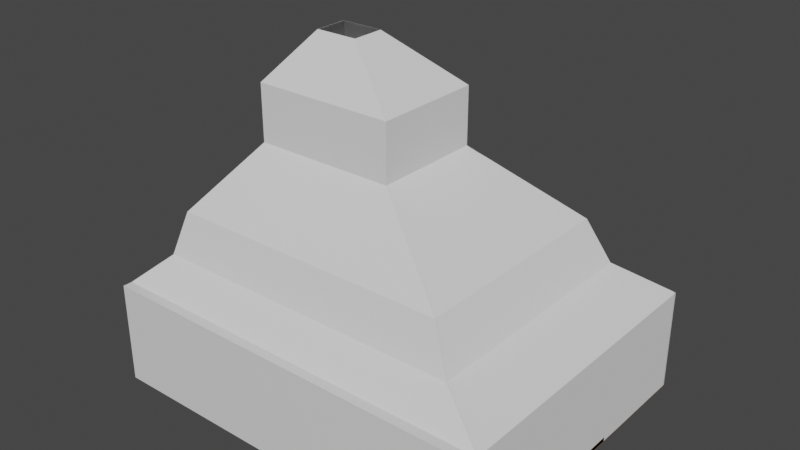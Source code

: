 # Source: church.blend  (saved by Blender 3.4.6; exported with 4.5.12 LTS)
import bpy
from mathutils import Matrix  # noqa: F401  (used for matrix-valued properties, if any)

bpy.ops.wm.read_factory_settings(use_empty=True)
scene = bpy.context.scene
scene.name = 'Scene'

# ---- collections
col_collection = bpy.data.collections.new('Collection'); scene.collection.children.link(col_collection)

# ---- materials (node trees are filled in below, after node groups)
mat_wood = bpy.data.materials.new('Wood')
mat_wood.use_transparent_shadow = False
mat_marbel = bpy.data.materials.new('Marbel')
mat_marbel.use_transparent_shadow = False
mat_glass = bpy.data.materials.new('Glass')
mat_glass.use_transparent_shadow = False

# ---- material node trees
mat_wood.use_nodes = True; mat_wood.node_tree.nodes.clear()
_N = mat_wood.node_tree.nodes; _L = mat_wood.node_tree.links
n0 = _N.new('ShaderNodeBsdfPrincipled'); n0.name = 'Principled BSDF'; n0.location = (10, 300)
n0.distribution = 'GGX'
n0.subsurface_method = 'RANDOM_WALK_SKIN'
n0.inputs[0].default_value = (0.2266, 0.09013, 0.04134, 1.0)
n0.inputs[3].default_value = 1.45
n0.inputs[27].default_value = (0.0, 0.0, 0.0, 1.0)
n0.inputs[28].default_value = 1.0
n1 = _N.new('ShaderNodeOutputMaterial'); n1.name = 'Material Output'; n1.location = (300, 300)
_L.new(n0.outputs[0], n1.inputs[0])
n1.is_active_output = True
mat_marbel.use_nodes = True; mat_marbel.node_tree.nodes.clear()
_N = mat_marbel.node_tree.nodes; _L = mat_marbel.node_tree.links
n0 = _N.new('ShaderNodeBsdfPrincipled'); n0.name = 'Principled BSDF'; n0.location = (10, 300)
n0.distribution = 'GGX'
n0.subsurface_method = 'RANDOM_WALK_SKIN'
n0.inputs[3].default_value = 1.45
n0.inputs[27].default_value = (0.0, 0.0, 0.0, 1.0)
n0.inputs[28].default_value = 1.0
n1 = _N.new('ShaderNodeOutputMaterial'); n1.name = 'Material Output'; n1.location = (300, 300)
_L.new(n0.outputs[0], n1.inputs[0])
n1.is_active_output = True
mat_glass.use_nodes = True; mat_glass.node_tree.nodes.clear()
_N = mat_glass.node_tree.nodes; _L = mat_glass.node_tree.links
n0 = _N.new('ShaderNodeOutputMaterial'); n0.name = 'Material Output'; n0.location = (300, 300)
n1 = _N.new('ShaderNodeBsdfTranslucent'); n1.name = 'Translucent BSDF'; n1.location = (10, 300)
n1.inputs[0].default_value = (0.1112, 0.6135, 1.0, 1.0)
_L.new(n1.outputs[0], n0.inputs[0])
n0.is_active_output = True

# ---- world
world_world = bpy.data.worlds.new('World'); scene.world = world_world
world_world.use_nodes = True; world_world.node_tree.nodes.clear()
_N = world_world.node_tree.nodes; _L = world_world.node_tree.links
n0 = _N.new('ShaderNodeOutputWorld'); n0.name = 'World Output'; n0.location = (300, 300)
n1 = _N.new('ShaderNodeBackground'); n1.name = 'Background'; n1.location = (10, 300)
n1.inputs[0].default_value = (0.05088, 0.05088, 0.05088, 1.0)
_L.new(n1.outputs[0], n0.inputs[0])
n0.is_active_output = True
world_world.color = (0.05088, 0.05088, 0.05088)
world_world.use_sun_shadow = False
world_world.sun_shadow_jitter_overblur = 0.0

# ---- meshes
me_cube_003 = bpy.data.meshes.new('Cube.003')
me_cube_003.from_pydata([(-1.0, -1.0, -1.0), (-1.0, -1.0, 1.0), (-1.0, 1.0, -1.0), (-1.0, 1.0, 1.0), (1.0, -1.0, -1.0), (1.0, -1.0, 1.0), (1.0, 1.0, -1.0), (1.0, 1.0, 1.0), (0.9333, 1.0, -1.0), (0.7111, 1.0, -1.0), (0.4889, 1.0, -1.0), (0.2667, 1.0, -1.0), (0.04444, 1.0, -1.0), (-0.1778, 1.0, -1.0), (-0.4, 1.0, -1.0), (-0.6222, 1.0, -1.0), (-0.6222, 1.0, 1.0), (-0.4, 1.0, 1.0), (-0.1778, 1.0, 1.0), (0.04444, 1.0, 1.0), (0.2667, 1.0, 1.0), (0.4889, 1.0, 1.0), (0.7111, 1.0, 1.0), (0.9333, 1.0, 1.0), (-0.6222, -1.0, -1.0), (-0.4, -1.0, -1.0), (-0.1778, -1.0, -1.0), (0.04444, -1.0, -1.0), (0.2667, -1.0, -1.0), (0.4889, -1.0, -1.0), (0.7111, -1.0, -1.0), (0.9333, -1.0, -1.0), (0.9333, -1.0, 1.0), (0.7111, -1.0, 1.0), (0.4889, -1.0, 1.0), (0.2667, -1.0, 1.0), (0.04444, -1.0, 1.0), (-0.1778, -1.0, 1.0), (-0.4, -1.0, 1.0), (-0.6222, -1.0, 1.0), (-1.0, 0.8182, -1.0), (-1.0, 0.6364, -1.0), (-1.0, 0.4545, -1.0), (-1.0, 0.2727, -1.0), (-1.0, 0.09091, -1.0), (-1.0, -0.09091, -1.0), (-1.0, -0.2727, -1.0), (-1.0, -0.4545, -1.0), (-1.0, -0.6364, -1.0), (-1.0, -0.8182, -1.0), (-1.0, -0.8182, 1.0), (-1.0, -0.6364, 1.0), (-1.0, -0.4545, 1.0), (-1.0, -0.2727, 1.0), (-1.0, -0.09091, 1.0), (-1.0, 0.09091, 1.0), (-1.0, 0.2727, 1.0), (-1.0, 0.4545, 1.0), (-1.0, 0.6364, 1.0), (-1.0, 0.8182, 1.0), (1.0, -0.8182, -1.0), (1.0, -0.6364, -1.0), (1.0, -0.4545, -1.0), (1.0, -0.2727, -1.0), (1.0, -0.09091, -1.0), (1.0, 0.09091, -1.0), (1.0, 0.2727, -1.0), (1.0, 0.4545, -1.0), (1.0, 0.6364, -1.0), (1.0, 0.8182, -1.0), (1.0, 0.8182, 1.0), (1.0, 0.6364, 1.0), (1.0, 0.4545, 1.0), (1.0, 0.2727, 1.0), (1.0, 0.09091, 1.0), (1.0, -0.09091, 1.0), (1.0, -0.2727, 1.0), (1.0, -0.4545, 1.0), (1.0, -0.6364, 1.0), (1.0, -0.8182, 1.0), (0.9333, 0.8182, 1.0), (0.9333, 0.6364, 1.0), (0.9333, 0.4545, 1.0), (0.9333, 0.2727, 1.0), (0.7778, 1.0, 1.0), (0.7778, 1.0, -1.0), (0.9333, -0.2727, 1.0), (0.9333, -0.4545, 1.0), (0.9333, -0.6364, 1.0), (0.9333, -0.8182, 1.0), (0.7111, 0.8182, 1.0), (0.7111, 0.6364, 1.0), (0.7111, 0.4545, 1.0), (0.7111, 0.2727, 1.0), (0.7111, 0.09091, 1.0), (0.7111, -0.09091, 1.0), (0.7111, -0.2727, 1.0), (0.7111, -0.4545, 1.0), (0.7111, -0.6364, 1.0), (0.7111, -0.8182, 1.0), (0.4889, 0.8182, 1.0), (0.4889, 0.6364, 1.0), (0.4889, 0.4545, 1.0), (0.4889, 0.2727, 1.0), (0.4889, 0.09091, 1.0), (0.4889, -0.09091, 1.0), (0.4889, -0.2727, 1.0), (0.4889, -0.4545, 1.0), (0.4889, -0.6364, 1.0), (0.4889, -0.8182, 1.0), (0.2667, 0.8182, 1.0), (0.2667, 0.6364, 1.0), (0.2667, 0.4545, 1.0), (0.2667, 0.2727, 1.0), (0.2667, 0.09091, 1.0), (0.2667, -0.09091, 1.0), (0.2667, -0.2727, 1.0), (0.2667, -0.4545, 1.0), (0.2667, -0.6364, 1.0), (0.2667, -0.8182, 1.0), (0.04444, 0.8182, 1.0), (0.04444, 0.6364, 1.0), (0.04444, 0.4545, 1.0), (0.04444, 0.2727, 1.0), (0.04444, 0.09091, 1.0), (0.04444, -0.09091, 1.0), (0.04444, -0.2727, 1.0), (0.04444, -0.4545, 1.0), (0.04444, -0.6364, 1.0), (0.04444, -0.8182, 1.0), (-0.1778, 0.8182, 1.0), (-0.1778, 0.6364, 1.0), (-0.1778, 0.4545, 1.0), (-0.1778, 0.2727, 1.0), (-0.1778, 0.09091, 1.0), (-0.1778, -0.09091, 1.0), (-0.1778, -0.2727, 1.0), (-0.1778, -0.4545, 1.0), (-0.1778, -0.6364, 1.0), (-0.1778, -0.8182, 1.0), (-0.4, 0.8182, 1.0), (-0.4, 0.6364, 1.0), (-0.4, 0.4545, 1.0), (-0.4, 0.2727, 1.0), (-0.4, 0.09091, 1.0), (-0.4, -0.09091, 1.0), (-0.4, -0.2727, 1.0), (-0.4, -0.4545, 1.0), (-0.4, -0.6364, 1.0), (-0.4, -0.8182, 1.0), (-0.6222, 0.8182, 1.0), (-0.6222, 0.6364, 1.0), (-0.6222, 0.4545, 1.0), (-0.6222, 0.2727, 1.0), (-0.6222, 0.09091, 1.0), (-0.6222, -0.09091, 1.0), (-0.6222, -0.2727, 1.0), (-0.6222, -0.4545, 1.0), (-0.6222, -0.6364, 1.0), (-0.6222, -0.8182, 1.0), (-0.6222, 0.8182, -1.0), (-0.6222, 0.6364, -1.0), (-0.6222, 0.4545, -1.0), (-0.6222, 0.2727, -1.0), (-0.6222, 0.09091, -1.0), (-0.6222, -0.09091, -1.0), (-0.6222, -0.2727, -1.0), (-0.6222, -0.4545, -1.0), (-0.6222, -0.6364, -1.0), (-0.6222, -0.8182, -1.0), (-0.4, 0.8182, -1.0), (-0.4, 0.6364, -1.0), (-0.4, 0.4545, -1.0), (-0.4, 0.2727, -1.0), (-0.4, 0.09091, -1.0), (-0.4, -0.09091, -1.0), (-0.4, -0.2727, -1.0), (-0.4, -0.4545, -1.0), (-0.4, -0.6364, -1.0), (-0.4, -0.8182, -1.0), (-0.1778, 0.8182, -1.0), (-0.1778, 0.6364, -1.0), (-0.1778, 0.4545, -1.0), (-0.1778, 0.2727, -1.0), (-0.1778, 0.09091, -1.0), (-0.1778, -0.09091, -1.0), (-0.1778, -0.2727, -1.0), (-0.1778, -0.4545, -1.0), (-0.1778, -0.6364, -1.0), (-0.1778, -0.8182, -1.0), (0.04444, 0.8182, -1.0), (0.04444, 0.6364, -1.0), (0.04444, 0.4545, -1.0), (0.04444, 0.2727, -1.0), (0.04444, 0.09091, -1.0), (0.04444, -0.09091, -1.0), (0.04444, -0.2727, -1.0), (0.04444, -0.4545, -1.0), (0.04444, -0.6364, -1.0), (0.04444, -0.8182, -1.0), (0.2667, 0.8182, -1.0), (0.2667, 0.6364, -1.0), (0.2667, 0.4545, -1.0), (0.2667, 0.2727, -1.0), (0.2667, 0.09091, -1.0), (0.2667, -0.09091, -1.0), (0.2667, -0.2727, -1.0), (0.2667, -0.4545, -1.0), (0.2667, -0.6364, -1.0), (0.2667, -0.8182, -1.0), (0.4889, 0.8182, -1.0), (0.4889, 0.6364, -1.0), (0.4889, 0.4545, -1.0), (0.4889, 0.2727, -1.0), (0.4889, 0.09091, -1.0), (0.4889, -0.09091, -1.0), (0.4889, -0.2727, -1.0), (0.4889, -0.4545, -1.0), (0.4889, -0.6364, -1.0), (0.4889, -0.8182, -1.0), (0.7111, 0.8182, -1.0), (0.7111, 0.6364, -1.0), (0.7111, 0.4545, -1.0), (0.7111, 0.2727, -1.0), (0.7111, 0.09091, -1.0), (0.7111, -0.09091, -1.0), (0.7111, -0.2727, -1.0), (0.7111, -0.4545, -1.0), (0.7111, -0.6364, -1.0), (0.7111, -0.8182, -1.0), (0.9333, 0.8182, -1.0), (0.9333, 0.6364, -1.0), (0.9333, 0.4545, -1.0), (0.9333, 0.2727, -1.0), (0.9333, 0.09091, -1.0), (0.9333, -0.09091, -1.0), (0.9333, -0.2727, -1.0), (0.9333, -0.4545, -1.0), (0.9333, -0.6364, -1.0), (0.9333, -0.8182, -1.0), (1.0, 0.2727, 11.0), (1.0, 0.09091, 11.0), (1.0, -0.09091, 11.0), (1.0, -0.2727, 11.0), (0.9333, 0.2727, 11.0), (0.9333, 0.09091, 11.0), (0.9333, -0.09091, 11.0), (0.9333, -0.2727, 11.0), (0.7111, 0.2727, 11.0), (0.7111, 0.09091, 11.0), (0.7111, -0.09091, 11.0), (0.7111, -0.2727, 11.0), (0.7778, -1.0, -1.0), (0.7778, -1.0, 1.0), (0.7778, 0.8182, -1.0), (0.7778, 0.6364, -1.0), (0.7778, 0.4545, -1.0), (0.7778, 0.2727, -1.0), (0.7778, 0.09091, -1.0), (0.7778, -0.09091, -1.0), (0.7778, -0.2727, -1.0), (0.7778, -0.4545, -1.0), (0.7778, -0.6364, -1.0), (0.7778, -0.8182, -1.0), (0.7778, 0.8182, 1.0), (0.7778, 0.6364, 1.0), (0.7778, 0.4545, 1.0), (0.7778, 0.2727, 1.0), (0.7778, -0.2727, 1.0), (0.7778, -0.4545, 1.0), (0.7778, -0.6364, 1.0), (0.7778, -0.8182, 1.0), (0.7778, 0.2727, 11.0), (0.7778, 0.09091, 11.0), (0.7778, -0.09091, 11.0), (0.7778, -0.2727, 11.0), (0.7111, 0.2727, 71.0), (0.7111, 0.09091, 71.0), (0.7111, -0.09091, 71.0), (0.7111, -0.2727, 71.0), (0.7778, 0.2727, 71.0), (0.7778, 0.09091, 71.0), (0.7778, -0.09091, 71.0), (0.7778, -0.2727, 71.0), (0.4889, 0.8182, 11.0), (0.4889, 0.6364, 11.0), (0.4889, 0.4545, 11.0), (0.4889, 0.2727, 11.0), (0.4889, -0.2727, 11.0), (0.4889, -0.4545, 11.0), (0.4889, -0.6364, 11.0), (0.4889, -0.8182, 11.0), (0.2667, 0.8182, 11.0), (0.2667, 0.6364, 11.0), (0.2667, 0.4545, 11.0), (0.2667, 0.2727, 11.0), (0.2667, -0.2727, 11.0), (0.2667, -0.4545, 11.0), (0.2667, -0.6364, 11.0), (0.2667, -0.8182, 11.0), (0.04444, 0.8182, 11.0), (0.04444, 0.6364, 11.0), (0.04444, 0.4545, 11.0), (0.04444, 0.2727, 11.0), (0.04444, -0.2727, 11.0), (0.04444, -0.4545, 11.0), (0.04444, -0.6364, 11.0), (0.04444, -0.8182, 11.0), (-0.1778, 0.8182, 11.0), (-0.1778, 0.6364, 11.0), (-0.1778, 0.4545, 11.0), (-0.1778, 0.2727, 11.0), (-0.1778, -0.2727, 11.0), (-0.1778, -0.4545, 11.0), (-0.1778, -0.6364, 11.0), (-0.1778, -0.8182, 11.0), (-0.4, 0.8182, 11.0), (-0.4, 0.6364, 11.0), (-0.4, 0.4545, 11.0), (-0.4, 0.2727, 11.0), (-0.4, -0.2727, 11.0), (-0.4, -0.4545, 11.0), (-0.4, -0.6364, 11.0), (-0.4, -0.8182, 11.0), (-0.6222, 0.8182, 11.0), (-0.6222, 0.6364, 11.0), (-0.6222, 0.4545, 11.0), (-0.6222, 0.2727, 11.0), (-0.6222, -0.2727, 11.0), (-0.6222, -0.4545, 11.0), (-0.6222, -0.6364, 11.0), (-0.6222, -0.8182, 11.0), (0.3022, 0.8182, 16.0), (0.3022, 0.6364, 16.0), (0.3022, 0.4545, 16.0), (0.3022, 0.2727, 16.0), (0.3022, -0.2727, 16.0), (0.3022, -0.4545, 16.0), (0.3022, -0.6364, 16.0), (0.3022, -0.8182, 16.0), (0.2667, 0.8182, 41.0), (0.2667, 0.6364, 41.0), (0.2667, 0.4545, 41.0), (0.2667, 0.2727, 41.0), (0.2667, -0.2727, 41.0), (0.2667, -0.4545, 41.0), (0.2667, -0.6364, 41.0), (0.2667, -0.8182, 41.0), (-0.1422, 0.8182, 16.0), (-0.1422, 0.6364, 16.0), (-0.1422, 0.4545, 16.0), (-0.1422, 0.2727, 16.0), (-0.1422, -0.2727, 16.0), (-0.1422, -0.4545, 16.0), (-0.1422, -0.6364, 16.0), (-0.1422, -0.8182, 16.0), (-0.1778, 0.8182, 41.0), (-0.1778, 0.6364, 41.0), (-0.1778, 0.4545, 41.0), (-0.1778, 0.2727, 41.0), (-0.1778, -0.2727, 41.0), (-0.1778, -0.4545, 41.0), (-0.1778, -0.6364, 41.0), (-0.1778, -0.8182, 41.0), (-0.5867, 0.8182, 16.0), (-0.5867, 0.6364, 16.0), (-0.5867, 0.4545, 16.0), (-0.5867, 0.2727, 16.0), (-0.5867, -0.2727, 16.0), (-0.5867, -0.4545, 16.0), (-0.5867, -0.6364, 16.0), (-0.5867, -0.8182, 16.0), (-0.6222, 0.8182, 41.0), (-0.6222, 0.6364, 41.0), (-0.6222, 0.4545, 41.0), (-0.6222, 0.2727, 41.0), (-0.6222, -0.2727, 41.0), (-0.6222, -0.4545, 41.0), (-0.6222, -0.6364, 41.0), (-0.6222, -0.8182, 41.0)], [], [(40, 59, 3, 2), (8, 23, 7, 6), (60, 79, 5, 4), (24, 39, 1, 0), (239, 60, 4, 31), (159, 50, 1, 39), (79, 89, 32, 5), (271, 99, 33, 253), (99, 109, 34, 33), (109, 119, 35, 34), (119, 129, 36, 35), (129, 139, 37, 36), (139, 149, 38, 37), (149, 159, 39, 38), (49, 169, 24, 0), (169, 179, 25, 24), (179, 189, 26, 25), (189, 199, 27, 26), (199, 209, 28, 27), (209, 219, 29, 28), (219, 229, 30, 29), (263, 239, 31, 252), (4, 5, 32, 31), (252, 253, 33, 30), (30, 33, 34, 29), (29, 34, 35, 28), (28, 35, 36, 27), (27, 36, 37, 26), (26, 37, 38, 25), (25, 38, 39, 24), (2, 3, 16, 15), (15, 16, 17, 14), (14, 17, 18, 13), (13, 18, 19, 12), (12, 19, 20, 11), (11, 20, 21, 10), (10, 21, 22, 9), (85, 84, 23, 8), (85, 8, 230, 254), (254, 230, 231, 255), (255, 231, 232, 256), (256, 232, 233, 257), (257, 233, 234, 258), (258, 234, 235, 259), (259, 235, 236, 260), (260, 236, 237, 261), (261, 237, 238, 262), (262, 238, 239, 263), (10, 9, 220, 210), (210, 220, 221, 211), (211, 221, 222, 212), (212, 222, 223, 213), (213, 223, 224, 214), (214, 224, 225, 215), (215, 225, 226, 216), (216, 226, 227, 217), (217, 227, 228, 218), (218, 228, 229, 219), (11, 10, 210, 200), (200, 210, 211, 201), (201, 211, 212, 202), (202, 212, 213, 203), (203, 213, 214, 204), (204, 214, 215, 205), (205, 215, 216, 206), (206, 216, 217, 207), (207, 217, 218, 208), (208, 218, 219, 209), (12, 11, 200, 190), (190, 200, 201, 191), (191, 201, 202, 192), (192, 202, 203, 193), (193, 203, 204, 194), (194, 204, 205, 195), (195, 205, 206, 196), (196, 206, 207, 197), (197, 207, 208, 198), (198, 208, 209, 199), (13, 12, 190, 180), (180, 190, 191, 181), (181, 191, 192, 182), (182, 192, 193, 183), (183, 193, 194, 184), (184, 194, 195, 185), (185, 195, 196, 186), (186, 196, 197, 187), (187, 197, 198, 188), (188, 198, 199, 189), (14, 13, 180, 170), (170, 180, 181, 171), (171, 181, 182, 172), (172, 182, 183, 173), (173, 183, 184, 174), (174, 184, 185, 175), (175, 185, 186, 176), (176, 186, 187, 177), (177, 187, 188, 178), (178, 188, 189, 179), (15, 14, 170, 160), (160, 170, 171, 161), (161, 171, 172, 162), (162, 172, 173, 163), (163, 173, 174, 164), (164, 174, 175, 165), (165, 175, 176, 166), (166, 176, 177, 167), (167, 177, 178, 168), (168, 178, 179, 169), (2, 15, 160, 40), (40, 160, 161, 41), (41, 161, 162, 42), (42, 162, 163, 43), (43, 163, 164, 44), (44, 164, 165, 45), (45, 165, 166, 46), (46, 166, 167, 47), (47, 167, 168, 48), (48, 168, 169, 49), (17, 16, 150, 140), (106, 116, 296, 288), (137, 138, 314, 313), (110, 111, 293, 292), (143, 153, 154, 144), (144, 154, 155, 145), (145, 155, 156, 146), (150, 151, 325, 324), (136, 137, 313, 312), (123, 122, 302, 303), (18, 17, 140, 130), (130, 140, 141, 131), (131, 141, 142, 132), (132, 142, 143, 133), (133, 143, 144, 134), (134, 144, 145, 135), (135, 145, 146, 136), (136, 146, 147, 137), (137, 147, 148, 138), (138, 148, 149, 139), (19, 18, 130, 120), (109, 108, 290, 291), (149, 148, 322, 323), (122, 121, 301, 302), (123, 133, 134, 124), (124, 134, 135, 125), (125, 135, 136, 126), (153, 143, 319, 327), (113, 103, 287, 295), (108, 107, 289, 290), (20, 19, 120, 110), (110, 120, 121, 111), (111, 121, 122, 112), (112, 122, 123, 113), (113, 123, 124, 114), (114, 124, 125, 115), (115, 125, 126, 116), (116, 126, 127, 117), (117, 127, 128, 118), (118, 128, 129, 119), (21, 20, 110, 100), (148, 147, 321, 322), (139, 129, 307, 315), (121, 120, 300, 301), (103, 113, 114, 104), (104, 114, 115, 105), (105, 115, 116, 106), (107, 106, 288, 289), (147, 146, 320, 321), (132, 133, 311, 310), (22, 21, 100, 90), (90, 100, 101, 91), (91, 101, 102, 92), (92, 102, 103, 93), (93, 103, 104, 94), (94, 104, 105, 95), (95, 105, 106, 96), (96, 106, 107, 97), (97, 107, 108, 98), (98, 108, 109, 99), (84, 22, 90, 264), (264, 90, 91, 265), (265, 91, 92, 266), (266, 92, 93, 267), (267, 93, 248, 272), (73, 83, 244, 240), (268, 86, 247, 275), (268, 96, 97, 269), (269, 97, 98, 270), (270, 98, 99, 271), (7, 23, 80, 70), (70, 80, 81, 71), (71, 81, 82, 72), (72, 82, 83, 73), (86, 76, 243, 247), (76, 75, 242, 243), (95, 96, 251, 250), (76, 86, 87, 77), (77, 87, 88, 78), (78, 88, 89, 79), (16, 3, 59, 150), (150, 59, 58, 151), (151, 58, 57, 152), (152, 57, 56, 153), (153, 56, 55, 154), (154, 55, 54, 155), (155, 54, 53, 156), (156, 53, 52, 157), (157, 52, 51, 158), (158, 51, 50, 159), (8, 6, 69, 230), (230, 69, 68, 231), (231, 68, 67, 232), (232, 67, 66, 233), (233, 66, 65, 234), (234, 65, 64, 235), (235, 64, 63, 236), (236, 63, 62, 237), (237, 62, 61, 238), (238, 61, 60, 239), (6, 7, 70, 69), (69, 70, 71, 68), (68, 71, 72, 67), (67, 72, 73, 66), (66, 73, 74, 65), (65, 74, 75, 64), (64, 75, 76, 63), (63, 76, 77, 62), (62, 77, 78, 61), (61, 78, 79, 60), (0, 1, 50, 49), (49, 50, 51, 48), (48, 51, 52, 47), (47, 52, 53, 46), (46, 53, 54, 45), (45, 54, 55, 44), (44, 55, 56, 43), (43, 56, 57, 42), (42, 57, 58, 41), (41, 58, 59, 40), (274, 273, 281, 282), (249, 250, 278, 277), (272, 248, 276, 280), (240, 244, 245, 241), (241, 245, 246, 242), (242, 246, 247, 243), (93, 94, 249, 248), (74, 73, 240, 241), (94, 95, 250, 249), (75, 74, 241, 242), (246, 274, 275, 247), (245, 273, 274, 246), (244, 272, 273, 245), (88, 270, 271, 89), (87, 269, 270, 88), (86, 268, 269, 87), (96, 268, 275, 251), (83, 267, 272, 244), (82, 266, 267, 83), (81, 265, 266, 82), (80, 264, 265, 81), (23, 84, 264, 80), (228, 262, 263, 229), (227, 261, 262, 228), (226, 260, 261, 227), (225, 259, 260, 226), (224, 258, 259, 225), (223, 257, 258, 224), (222, 256, 257, 223), (221, 255, 256, 222), (220, 254, 255, 221), (9, 85, 254, 220), (9, 22, 84, 85), (31, 32, 253, 252), (229, 263, 252, 30), (89, 271, 253, 32), (280, 276, 277, 281), (281, 277, 278, 282), (282, 278, 279, 283), (251, 275, 283, 279), (250, 251, 279, 278), (248, 249, 277, 276), (273, 272, 280, 281), (275, 274, 282, 283), (301, 300, 348, 349), (284, 292, 340, 332), (318, 317, 365, 366), (298, 299, 347, 346), (315, 307, 355, 363), (317, 316, 364, 365), (297, 298, 346, 345), (314, 315, 363, 362), (316, 324, 372, 364), (296, 297, 345, 344), (313, 314, 362, 361), (330, 331, 379, 378), (294, 295, 343, 342), (304, 312, 360, 352), (312, 313, 361, 360), (329, 330, 378, 377), (293, 294, 342, 341), (311, 303, 351, 359), (146, 156, 328, 320), (151, 152, 326, 325), (111, 112, 294, 293), (120, 130, 308, 300), (138, 139, 315, 314), (152, 153, 327, 326), (112, 113, 295, 294), (127, 126, 304, 305), (141, 140, 316, 317), (119, 109, 291, 299), (101, 100, 284, 285), (159, 149, 323, 331), (128, 127, 305, 306), (133, 123, 303, 311), (142, 141, 317, 318), (102, 101, 285, 286), (129, 128, 306, 307), (143, 142, 318, 319), (103, 102, 286, 287), (156, 157, 329, 328), (116, 117, 297, 296), (130, 131, 309, 308), (157, 158, 330, 329), (117, 118, 298, 297), (126, 136, 312, 304), (131, 132, 310, 309), (100, 110, 292, 284), (158, 159, 331, 330), (140, 150, 324, 316), (118, 119, 299, 298), (364, 372, 373, 365), (365, 373, 374, 366), (366, 374, 375, 367), (368, 376, 377, 369), (369, 377, 378, 370), (370, 378, 379, 371), (348, 356, 357, 349), (349, 357, 358, 350), (350, 358, 359, 351), (352, 360, 361, 353), (353, 361, 362, 354), (354, 362, 363, 355), (332, 340, 341, 333), (333, 341, 342, 334), (334, 342, 343, 335), (336, 344, 345, 337), (337, 345, 346, 338), (338, 346, 347, 339), (327, 319, 367, 375), (319, 318, 366, 367), (302, 301, 349, 350), (320, 328, 376, 368), (285, 284, 332, 333), (321, 320, 368, 369), (303, 302, 350, 351), (286, 285, 333, 334), (322, 321, 369, 370), (295, 287, 335, 343), (305, 304, 352, 353), (287, 286, 334, 335), (323, 322, 370, 371), (288, 296, 344, 336), (306, 305, 353, 354), (331, 323, 371, 379), (289, 288, 336, 337), (324, 325, 373, 372), (307, 306, 354, 355), (300, 308, 356, 348), (290, 289, 337, 338), (325, 326, 374, 373), (308, 309, 357, 356), (291, 290, 338, 339), (326, 327, 375, 374), (299, 291, 339, 347), (309, 310, 358, 357), (292, 293, 341, 340), (328, 329, 377, 376), (310, 311, 359, 358)])
me_cube_003.polygons.foreach_set('material_index', [0, 0, 0, 0, 0, 1, 1, 1, 1, 1, 1, 1, 1, 1, 0, 0, 0, 0, 0, 0, 0, 0, 1, 0, 0, 0, 0, 0, 0, 0, 0, 0, 0, 0, 0, 0, 0, 0, 0, 0, 0, 0, 0, 0, 0, 0, 0, 0, 0, 0, 0, 0, 0, 0, 0, 0, 0, 0, 0, 0, 0, 0, 0, 0, 0, 0, 0, 0, 0, 0, 0, 0, 0, 0, 0, 0, 0, 0, 0, 0, 0, 0, 0, 0, 0, 0, 0, 0, 0, 0, 0, 0, 0, 0, 0, 0, 0, 0, 0, 0, 0, 0, 0, 0, 0, 0, 0, 0, 0, 0, 0, 0, 0, 0, 0, 0, 0, 0, 1, 0, 0, 0, 1, 1, 1, 0, 0, 0, 1, 1, 1, 1, 1, 1, 1, 1, 1, 1, 1, 0, 0, 0, 1, 1, 1, 0, 0, 0, 1, 1, 1, 1, 1, 1, 1, 1, 1, 1, 1, 0, 0, 0, 1, 1, 1, 0, 0, 0, 1, 1, 1, 1, 1, 1, 1, 1, 1, 1, 1, 1, 1, 1, 0, 0, 0, 1, 1, 1, 1, 1, 1, 1, 0, 0, 0, 1, 1, 1, 1, 1, 1, 1, 1, 1, 1, 1, 1, 1, 0, 0, 0, 0, 0, 0, 0, 0, 0, 0, 0, 0, 0, 0, 0, 0, 0, 0, 0, 0, 0, 0, 0, 0, 0, 0, 1, 1, 0, 0, 0, 0, 0, 0, 0, 0, 0, 0, 0, 0, 0, 0, 0, 1, 1, 1, 0, 0, 1, 1, 1, 1, 0, 0, 0, 0, 0, 0, 0, 0, 0, 0, 0, 0, 0, 1, 0, 0, 0, 0, 0, 0, 0, 0, 0, 0, 0, 0, 0, 0, 0, 0, 0, 0, 0, 0, 0, 0, 0, 0, 0, 0, 0, 0, 0, 0, 0, 0, 0, 0, 0, 0, 0, 0, 0, 0, 0, 0, 0, 0, 0, 0, 0, 0, 0, 0, 0, 0, 0, 0, 0, 0, 0, 0, 0, 0, 0, 0, 0, 0, 0, 0, 0, 0, 0, 0, 0, 0, 0, 0, 0, 0, 0, 0, 0, 0, 0, 0, 0, 0, 0, 0, 0, 0, 0, 0, 0, 0, 0, 0, 0, 0, 1, 0, 0, 0, 1, 0, 0, 0])
_uv = me_cube_003.uv_layers.new(name='UVMap')
_uv.uv.foreach_set('vector', [0.375, 0.2273, 0.625, 0.2273, 0.625, 0.25, 0.375, 0.25, 0.375, 0.4917, 0.625, 0.4917, 0.625, 0.5, 0.375, 0.5, 0.375, 0.7273, 0.625, 0.7273, 0.625, 0.75, 0.375, 0.75, 0.375, 0.9528, 0.625, 0.9528, 0.625, 1.0, 0.375, 1.0, 0.3667, 0.7273, 0.375, 0.7273, 0.375, 0.75, 0.3667, 0.75, 0.8278, 0.7273, 0.875, 0.7273, 0.875, 0.75, 0.8278, 0.75, 0.625, 0.7273, 0.6333, 0.7273, 0.6333, 0.75, 0.625, 0.75, 0.6528, 0.7273, 0.6611, 0.7273, 0.6611, 0.75, 0.6528, 0.75, 0.6611, 0.7273, 0.6889, 0.7273, 0.6889, 0.75, 0.6611, 0.75, 0.6889, 0.7273, 0.7167, 0.7273, 0.7167, 0.75, 0.6889, 0.75, 0.7167, 0.7273, 0.7444, 0.7273, 0.7444, 0.75, 0.7167, 0.75, 0.7444, 0.7273, 0.7722, 0.7273, 0.7722, 0.75, 0.7444, 0.75, 0.7722, 0.7273, 0.8, 0.7273, 0.8, 0.75, 0.7722, 0.75, 0.8, 0.7273, 0.8278, 0.7273, 0.8278, 0.75, 0.8, 0.75, 0.125, 0.7273, 0.1722, 0.7273, 0.1722, 0.75, 0.125, 0.75, 0.1722, 0.7273, 0.2, 0.7273, 0.2, 0.75, 0.1722, 0.75, 0.2, 0.7273, 0.2278, 0.7273, 0.2278, 0.75, 0.2, 0.75, 0.2278, 0.7273, 0.2556, 0.7273, 0.2556, 0.75, 0.2278, 0.75, 0.2556, 0.7273, 0.2833, 0.7273, 0.2833, 0.75, 0.2556, 0.75, 0.2833, 0.7273, 0.3111, 0.7273, 0.3111, 0.75, 0.2833, 0.75, 0.3111, 0.7273, 0.3389, 0.7273, 0.3389, 0.75, 0.3111, 0.75, 0.3472, 0.7273, 0.3667, 0.7273, 0.3667, 0.75, 0.3472, 0.75, 0.375, 0.75, 0.625, 0.75, 0.625, 0.7583, 0.375, 0.7583, 0.375, 0.7778, 0.625, 0.7778, 0.625, 0.7861, 0.375, 0.7861, 0.375, 0.7861, 0.625, 0.7861, 0.625, 0.8139, 0.375, 0.8139, 0.375, 0.8139, 0.625, 0.8139, 0.625, 0.8417, 0.375, 0.8417, 0.375, 0.8417, 0.625, 0.8417, 0.625, 0.8694, 0.375, 0.8694, 0.375, 0.8694, 0.625, 0.8694, 0.625, 0.8972, 0.375, 0.8972, 0.375, 0.8972, 0.625, 0.8972, 0.625, 0.925, 0.375, 0.925, 0.375, 0.925, 0.625, 0.925, 0.625, 0.9528, 0.375, 0.9528, 0.375, 0.25, 0.625, 0.25, 0.625, 0.2972, 0.375, 0.2972, 0.375, 0.2972, 0.625, 0.2972, 0.625, 0.325, 0.375, 0.325, 0.375, 0.325, 0.625, 0.325, 0.625, 0.3528, 0.375, 0.3528, 0.375, 0.3528, 0.625, 0.3528, 0.625, 0.3806, 0.375, 0.3806, 0.375, 0.3806, 0.625, 0.3806, 0.625, 0.4083, 0.375, 0.4083, 0.375, 0.4083, 0.625, 0.4083, 0.625, 0.4361, 0.375, 0.4361, 0.375, 0.4361, 0.625, 0.4361, 0.625, 0.4639, 0.375, 0.4639, 0.375, 0.4722, 0.625, 0.4722, 0.625, 0.4917, 0.375, 0.4917, 0.3472, 0.5, 0.3667, 0.5, 0.3667, 0.5227, 0.3472, 0.5227, 0.3472, 0.5227, 0.3667, 0.5227, 0.3667, 0.5455, 0.3472, 0.5455, 0.3472, 0.5455, 0.3667, 0.5455, 0.3667, 0.5682, 0.3472, 0.5682, 0.3472, 0.5682, 0.3667, 0.5682, 0.3667, 0.5909, 0.3472, 0.5909, 0.3472, 0.5909, 0.3667, 0.5909, 0.3667, 0.6136, 0.3472, 0.6136, 0.3472, 0.6136, 0.3667, 0.6136, 0.3667, 0.6364, 0.3472, 0.6364, 0.3472, 0.6364, 0.3667, 0.6364, 0.3667, 0.6591, 0.3472, 0.6591, 0.3472, 0.6591, 0.3667, 0.6591, 0.3667, 0.6818, 0.3472, 0.6818, 0.3472, 0.6818, 0.3667, 0.6818, 0.3667, 0.7045, 0.3472, 0.7045, 0.3472, 0.7045, 0.3667, 0.7045, 0.3667, 0.7273, 0.3472, 0.7273, 0.3111, 0.5, 0.3389, 0.5, 0.3389, 0.5227, 0.3111, 0.5227, 0.3111, 0.5227, 0.3389, 0.5227, 0.3389, 0.5455, 0.3111, 0.5455, 0.3111, 0.5455, 0.3389, 0.5455, 0.3389, 0.5682, 0.3111, 0.5682, 0.3111, 0.5682, 0.3389, 0.5682, 0.3389, 0.5909, 0.3111, 0.5909, 0.3111, 0.5909, 0.3389, 0.5909, 0.3389, 0.6136, 0.3111, 0.6136, 0.3111, 0.6136, 0.3389, 0.6136, 0.3389, 0.6364, 0.3111, 0.6364, 0.3111, 0.6364, 0.3389, 0.6364, 0.3389, 0.6591, 0.3111, 0.6591, 0.3111, 0.6591, 0.3389, 0.6591, 0.3389, 0.6818, 0.3111, 0.6818, 0.3111, 0.6818, 0.3389, 0.6818, 0.3389, 0.7045, 0.3111, 0.7045, 0.3111, 0.7045, 0.3389, 0.7045, 0.3389, 0.7273, 0.3111, 0.7273, 0.2833, 0.5, 0.3111, 0.5, 0.3111, 0.5227, 0.2833, 0.5227, 0.2833, 0.5227, 0.3111, 0.5227, 0.3111, 0.5455, 0.2833, 0.5455, 0.2833, 0.5455, 0.3111, 0.5455, 0.3111, 0.5682, 0.2833, 0.5682, 0.2833, 0.5682, 0.3111, 0.5682, 0.3111, 0.5909, 0.2833, 0.5909, 0.2833, 0.5909, 0.3111, 0.5909, 0.3111, 0.6136, 0.2833, 0.6136, 0.2833, 0.6136, 0.3111, 0.6136, 0.3111, 0.6364, 0.2833, 0.6364, 0.2833, 0.6364, 0.3111, 0.6364, 0.3111, 0.6591, 0.2833, 0.6591, 0.2833, 0.6591, 0.3111, 0.6591, 0.3111, 0.6818, 0.2833, 0.6818, 0.2833, 0.6818, 0.3111, 0.6818, 0.3111, 0.7045, 0.2833, 0.7045, 0.2833, 0.7045, 0.3111, 0.7045, 0.3111, 0.7273, 0.2833, 0.7273, 0.2556, 0.5, 0.2833, 0.5, 0.2833, 0.5227, 0.2556, 0.5227, 0.2556, 0.5227, 0.2833, 0.5227, 0.2833, 0.5455, 0.2556, 0.5455, 0.2556, 0.5455, 0.2833, 0.5455, 0.2833, 0.5682, 0.2556, 0.5682, 0.2556, 0.5682, 0.2833, 0.5682, 0.2833, 0.5909, 0.2556, 0.5909, 0.2556, 0.5909, 0.2833, 0.5909, 0.2833, 0.6136, 0.2556, 0.6136, 0.2556, 0.6136, 0.2833, 0.6136, 0.2833, 0.6364, 0.2556, 0.6364, 0.2556, 0.6364, 0.2833, 0.6364, 0.2833, 0.6591, 0.2556, 0.6591, 0.2556, 0.6591, 0.2833, 0.6591, 0.2833, 0.6818, 0.2556, 0.6818, 0.2556, 0.6818, 0.2833, 0.6818, 0.2833, 0.7045, 0.2556, 0.7045, 0.2556, 0.7045, 0.2833, 0.7045, 0.2833, 0.7273, 0.2556, 0.7273, 0.2278, 0.5, 0.2556, 0.5, 0.2556, 0.5227, 0.2278, 0.5227, 0.2278, 0.5227, 0.2556, 0.5227, 0.2556, 0.5455, 0.2278, 0.5455, 0.2278, 0.5455, 0.2556, 0.5455, 0.2556, 0.5682, 0.2278, 0.5682, 0.2278, 0.5682, 0.2556, 0.5682, 0.2556, 0.5909, 0.2278, 0.5909, 0.2278, 0.5909, 0.2556, 0.5909, 0.2556, 0.6136, 0.2278, 0.6136, 0.2278, 0.6136, 0.2556, 0.6136, 0.2556, 0.6364, 0.2278, 0.6364, 0.2278, 0.6364, 0.2556, 0.6364, 0.2556, 0.6591, 0.2278, 0.6591, 0.2278, 0.6591, 0.2556, 0.6591, 0.2556, 0.6818, 0.2278, 0.6818, 0.2278, 0.6818, 0.2556, 0.6818, 0.2556, 0.7045, 0.2278, 0.7045, 0.2278, 0.7045, 0.2556, 0.7045, 0.2556, 0.7273, 0.2278, 0.7273, 0.2, 0.5, 0.2278, 0.5, 0.2278, 0.5227, 0.2, 0.5227, 0.2, 0.5227, 0.2278, 0.5227, 0.2278, 0.5455, 0.2, 0.5455, 0.2, 0.5455, 0.2278, 0.5455, 0.2278, 0.5682, 0.2, 0.5682, 0.2, 0.5682, 0.2278, 0.5682, 0.2278, 0.5909, 0.2, 0.5909, 0.2, 0.5909, 0.2278, 0.5909, 0.2278, 0.6136, 0.2, 0.6136, 0.2, 0.6136, 0.2278, 0.6136, 0.2278, 0.6364, 0.2, 0.6364, 0.2, 0.6364, 0.2278, 0.6364, 0.2278, 0.6591, 0.2, 0.6591, 0.2, 0.6591, 0.2278, 0.6591, 0.2278, 0.6818, 0.2, 0.6818, 0.2, 0.6818, 0.2278, 0.6818, 0.2278, 0.7045, 0.2, 0.7045, 0.2, 0.7045, 0.2278, 0.7045, 0.2278, 0.7273, 0.2, 0.7273, 0.1722, 0.5, 0.2, 0.5, 0.2, 0.5227, 0.1722, 0.5227, 0.1722, 0.5227, 0.2, 0.5227, 0.2, 0.5455, 0.1722, 0.5455, 0.1722, 0.5455, 0.2, 0.5455, 0.2, 0.5682, 0.1722, 0.5682, 0.1722, 0.5682, 0.2, 0.5682, 0.2, 0.5909, 0.1722, 0.5909, 0.1722, 0.5909, 0.2, 0.5909, 0.2, 0.6136, 0.1722, 0.6136, 0.1722, 0.6136, 0.2, 0.6136, 0.2, 0.6364, 0.1722, 0.6364, 0.1722, 0.6364, 0.2, 0.6364, 0.2, 0.6591, 0.1722, 0.6591, 0.1722, 0.6591, 0.2, 0.6591, 0.2, 0.6818, 0.1722, 0.6818, 0.1722, 0.6818, 0.2, 0.6818, 0.2, 0.7045, 0.1722, 0.7045, 0.1722, 0.7045, 0.2, 0.7045, 0.2, 0.7273, 0.1722, 0.7273, 0.125, 0.5, 0.1722, 0.5, 0.1722, 0.5227, 0.125, 0.5227, 0.125, 0.5227, 0.1722, 0.5227, 0.1722, 0.5455, 0.125, 0.5455, 0.125, 0.5455, 0.1722, 0.5455, 0.1722, 0.5682, 0.125, 0.5682, 0.125, 0.5682, 0.1722, 0.5682, 0.1722, 0.5909, 0.125, 0.5909, 0.125, 0.5909, 0.1722, 0.5909, 0.1722, 0.6136, 0.125, 0.6136, 0.125, 0.6136, 0.1722, 0.6136, 0.1722, 0.6364, 0.125, 0.6364, 0.125, 0.6364, 0.1722, 0.6364, 0.1722, 0.6591, 0.125, 0.6591, 0.125, 0.6591, 0.1722, 0.6591, 0.1722, 0.6818, 0.125, 0.6818, 0.125, 0.6818, 0.1722, 0.6818, 0.1722, 0.7045, 0.125, 0.7045, 0.125, 0.7045, 0.1722, 0.7045, 0.1722, 0.7273, 0.125, 0.7273, 0.8, 0.5, 0.8278, 0.5, 0.8278, 0.5227, 0.8, 0.5227, 0.6889, 0.6591, 0.7167, 0.6591, 0.7167, 0.6591, 0.6889, 0.6591, 0.7722, 0.6818, 0.7722, 0.7045, 0.7722, 0.7045, 0.7722, 0.6818, 0.7167, 0.5227, 0.7167, 0.5455, 0.7167, 0.5455, 0.7167, 0.5227, 0.8, 0.5909, 0.8278, 0.5909, 0.8278, 0.6136, 0.8, 0.6136, 0.8, 0.6136, 0.8278, 0.6136, 0.8278, 0.6364, 0.8, 0.6364, 0.8, 0.6364, 0.8278, 0.6364, 0.8278, 0.6591, 0.8, 0.6591, 0.8278, 0.5227, 0.8278, 0.5455, 0.8278, 0.5455, 0.8278, 0.5227, 0.7722, 0.6591, 0.7722, 0.6818, 0.7722, 0.6818, 0.7722, 0.6591, 0.7444, 0.5909, 0.7444, 0.5682, 0.7444, 0.5682, 0.7444, 0.5909, 0.7722, 0.5, 0.8, 0.5, 0.8, 0.5227, 0.7722, 0.5227, 0.7722, 0.5227, 0.8, 0.5227, 0.8, 0.5455, 0.7722, 0.5455, 0.7722, 0.5455, 0.8, 0.5455, 0.8, 0.5682, 0.7722, 0.5682, 0.7722, 0.5682, 0.8, 0.5682, 0.8, 0.5909, 0.7722, 0.5909, 0.7722, 0.5909, 0.8, 0.5909, 0.8, 0.6136, 0.7722, 0.6136, 0.7722, 0.6136, 0.8, 0.6136, 0.8, 0.6364, 0.7722, 0.6364, 0.7722, 0.6364, 0.8, 0.6364, 0.8, 0.6591, 0.7722, 0.6591, 0.7722, 0.6591, 0.8, 0.6591, 0.8, 0.6818, 0.7722, 0.6818, 0.7722, 0.6818, 0.8, 0.6818, 0.8, 0.7045, 0.7722, 0.7045, 0.7722, 0.7045, 0.8, 0.7045, 0.8, 0.7273, 0.7722, 0.7273, 0.7444, 0.5, 0.7722, 0.5, 0.7722, 0.5227, 0.7444, 0.5227, 0.6889, 0.7273, 0.6889, 0.7045, 0.6889, 0.7045, 0.6889, 0.7273, 0.8, 0.7273, 0.8, 0.7045, 0.8, 0.7045, 0.8, 0.7273, 0.7444, 0.5682, 0.7444, 0.5455, 0.7444, 0.5455, 0.7444, 0.5682, 0.7444, 0.5909, 0.7722, 0.5909, 0.7722, 0.6136, 0.7444, 0.6136, 0.7444, 0.6136, 0.7722, 0.6136, 0.7722, 0.6364, 0.7444, 0.6364, 0.7444, 0.6364, 0.7722, 0.6364, 0.7722, 0.6591, 0.7444, 0.6591, 0.8278, 0.5909, 0.8, 0.5909, 0.8, 0.5909, 0.8278, 0.5909, 0.7167, 0.5909, 0.6889, 0.5909, 0.6889, 0.5909, 0.7167, 0.5909, 0.6889, 0.7045, 0.6889, 0.6818, 0.6889, 0.6818, 0.6889, 0.7045, 0.7167, 0.5, 0.7444, 0.5, 0.7444, 0.5227, 0.7167, 0.5227, 0.7167, 0.5227, 0.7444, 0.5227, 0.7444, 0.5455, 0.7167, 0.5455, 0.7167, 0.5455, 0.7444, 0.5455, 0.7444, 0.5682, 0.7167, 0.5682, 0.7167, 0.5682, 0.7444, 0.5682, 0.7444, 0.5909, 0.7167, 0.5909, 0.7167, 0.5909, 0.7444, 0.5909, 0.7444, 0.6136, 0.7167, 0.6136, 0.7167, 0.6136, 0.7444, 0.6136, 0.7444, 0.6364, 0.7167, 0.6364, 0.7167, 0.6364, 0.7444, 0.6364, 0.7444, 0.6591, 0.7167, 0.6591, 0.7167, 0.6591, 0.7444, 0.6591, 0.7444, 0.6818, 0.7167, 0.6818, 0.7167, 0.6818, 0.7444, 0.6818, 0.7444, 0.7045, 0.7167, 0.7045, 0.7167, 0.7045, 0.7444, 0.7045, 0.7444, 0.7273, 0.7167, 0.7273, 0.6889, 0.5, 0.7167, 0.5, 0.7167, 0.5227, 0.6889, 0.5227, 0.8, 0.7045, 0.8, 0.6818, 0.8, 0.6818, 0.8, 0.7045, 0.7722, 0.7273, 0.7444, 0.7273, 0.7444, 0.7273, 0.7722, 0.7273, 0.7444, 0.5455, 0.7444, 0.5227, 0.7444, 0.5227, 0.7444, 0.5455, 0.6889, 0.5909, 0.7167, 0.5909, 0.7167, 0.6136, 0.6889, 0.6136, 0.6889, 0.6136, 0.7167, 0.6136, 0.7167, 0.6364, 0.6889, 0.6364, 0.6889, 0.6364, 0.7167, 0.6364, 0.7167, 0.6591, 0.6889, 0.6591, 0.6889, 0.6818, 0.6889, 0.6591, 0.6889, 0.6591, 0.6889, 0.6818, 0.8, 0.6818, 0.8, 0.6591, 0.8, 0.6591, 0.8, 0.6818, 0.7722, 0.5682, 0.7722, 0.5909, 0.7722, 0.5909, 0.7722, 0.5682, 0.6611, 0.5, 0.6889, 0.5, 0.6889, 0.5227, 0.6611, 0.5227, 0.6611, 0.5227, 0.6889, 0.5227, 0.6889, 0.5455, 0.6611, 0.5455, 0.6611, 0.5455, 0.6889, 0.5455, 0.6889, 0.5682, 0.6611, 0.5682, 0.6611, 0.5682, 0.6889, 0.5682, 0.6889, 0.5909, 0.6611, 0.5909, 0.6611, 0.5909, 0.6889, 0.5909, 0.6889, 0.6136, 0.6611, 0.6136, 0.6611, 0.6136, 0.6889, 0.6136, 0.6889, 0.6364, 0.6611, 0.6364, 0.6611, 0.6364, 0.6889, 0.6364, 0.6889, 0.6591, 0.6611, 0.6591, 0.6611, 0.6591, 0.6889, 0.6591, 0.6889, 0.6818, 0.6611, 0.6818, 0.6611, 0.6818, 0.6889, 0.6818, 0.6889, 0.7045, 0.6611, 0.7045, 0.6611, 0.7045, 0.6889, 0.7045, 0.6889, 0.7273, 0.6611, 0.7273, 0.6528, 0.5, 0.6611, 0.5, 0.6611, 0.5227, 0.6528, 0.5227, 0.6528, 0.5227, 0.6611, 0.5227, 0.6611, 0.5455, 0.6528, 0.5455, 0.6528, 0.5455, 0.6611, 0.5455, 0.6611, 0.5682, 0.6528, 0.5682, 0.6528, 0.5682, 0.6611, 0.5682, 0.6611, 0.5909, 0.6528, 0.5909, 0.6528, 0.5909, 0.6611, 0.5909, 0.6611, 0.5909, 0.6528, 0.5909, 0.625, 0.5909, 0.6333, 0.5909, 0.6333, 0.5909, 0.625, 0.5909, 0.6528, 0.6591, 0.6333, 0.6591, 0.6333, 0.6591, 0.6528, 0.6591, 0.6528, 0.6591, 0.6611, 0.6591, 0.6611, 0.6818, 0.6528, 0.6818, 0.6528, 0.6818, 0.6611, 0.6818, 0.6611, 0.7045, 0.6528, 0.7045, 0.6528, 0.7045, 0.6611, 0.7045, 0.6611, 0.7273, 0.6528, 0.7273, 0.625, 0.5, 0.6333, 0.5, 0.6333, 0.5227, 0.625, 0.5227, 0.625, 0.5227, 0.6333, 0.5227, 0.6333, 0.5455, 0.625, 0.5455, 0.625, 0.5455, 0.6333, 0.5455, 0.6333, 0.5682, 0.625, 0.5682, 0.625, 0.5682, 0.6333, 0.5682, 0.6333, 0.5909, 0.625, 0.5909, 0.6333, 0.6591, 0.625, 0.6591, 0.625, 0.6591, 0.6333, 0.6591, 0.625, 0.6591, 0.625, 0.6364, 0.625, 0.6364, 0.625, 0.6591, 0.6611, 0.6364, 0.6611, 0.6591, 0.6611, 0.6591, 0.6611, 0.6364, 0.625, 0.6591, 0.6333, 0.6591, 0.6333, 0.6818, 0.625, 0.6818, 0.625, 0.6818, 0.6333, 0.6818, 0.6333, 0.7045, 0.625, 0.7045, 0.625, 0.7045, 0.6333, 0.7045, 0.6333, 0.7273, 0.625, 0.7273, 0.8278, 0.5, 0.875, 0.5, 0.875, 0.5227, 0.8278, 0.5227, 0.8278, 0.5227, 0.875, 0.5227, 0.875, 0.5455, 0.8278, 0.5455, 0.8278, 0.5455, 0.875, 0.5455, 0.875, 0.5682, 0.8278, 0.5682, 0.8278, 0.5682, 0.875, 0.5682, 0.875, 0.5909, 0.8278, 0.5909, 0.8278, 0.5909, 0.875, 0.5909, 0.875, 0.6136, 0.8278, 0.6136, 0.8278, 0.6136, 0.875, 0.6136, 0.875, 0.6364, 0.8278, 0.6364, 0.8278, 0.6364, 0.875, 0.6364, 0.875, 0.6591, 0.8278, 0.6591, 0.8278, 0.6591, 0.875, 0.6591, 0.875, 0.6818, 0.8278, 0.6818, 0.8278, 0.6818, 0.875, 0.6818, 0.875, 0.7045, 0.8278, 0.7045, 0.8278, 0.7045, 0.875, 0.7045, 0.875, 0.7273, 0.8278, 0.7273, 0.3667, 0.5, 0.375, 0.5, 0.375, 0.5227, 0.3667, 0.5227, 0.3667, 0.5227, 0.375, 0.5227, 0.375, 0.5455, 0.3667, 0.5455, 0.3667, 0.5455, 0.375, 0.5455, 0.375, 0.5682, 0.3667, 0.5682, 0.3667, 0.5682, 0.375, 0.5682, 0.375, 0.5909, 0.3667, 0.5909, 0.3667, 0.5909, 0.375, 0.5909, 0.375, 0.6136, 0.3667, 0.6136, 0.3667, 0.6136, 0.375, 0.6136, 0.375, 0.6364, 0.3667, 0.6364, 0.3667, 0.6364, 0.375, 0.6364, 0.375, 0.6591, 0.3667, 0.6591, 0.3667, 0.6591, 0.375, 0.6591, 0.375, 0.6818, 0.3667, 0.6818, 0.3667, 0.6818, 0.375, 0.6818, 0.375, 0.7045, 0.3667, 0.7045, 0.3667, 0.7045, 0.375, 0.7045, 0.375, 0.7273, 0.3667, 0.7273, 0.375, 0.5, 0.625, 0.5, 0.625, 0.5227, 0.375, 0.5227, 0.375, 0.5227, 0.625, 0.5227, 0.625, 0.5455, 0.375, 0.5455, 0.375, 0.5455, 0.625, 0.5455, 0.625, 0.5682, 0.375, 0.5682, 0.375, 0.5682, 0.625, 0.5682, 0.625, 0.5909, 0.375, 0.5909, 0.375, 0.5909, 0.625, 0.5909, 0.625, 0.6136, 0.375, 0.6136, 0.375, 0.6136, 0.625, 0.6136, 0.625, 0.6364, 0.375, 0.6364, 0.375, 0.6364, 0.625, 0.6364, 0.625, 0.6591, 0.375, 0.6591, 0.375, 0.6591, 0.625, 0.6591, 0.625, 0.6818, 0.375, 0.6818, 0.375, 0.6818, 0.625, 0.6818, 0.625, 0.7045, 0.375, 0.7045, 0.375, 0.7045, 0.625, 0.7045, 0.625, 0.7273, 0.375, 0.7273, 0.375, 0.0, 0.625, 0.0, 0.625, 0.02273, 0.375, 0.02273, 0.375, 0.02273, 0.625, 0.02273, 0.625, 0.04545, 0.375, 0.04545, 0.375, 0.04545, 0.625, 0.04545, 0.625, 0.06818, 0.375, 0.06818, 0.375, 0.06818, 0.625, 0.06818, 0.625, 0.09091, 0.375, 0.09091, 0.375, 0.09091, 0.625, 0.09091, 0.625, 0.1136, 0.375, 0.1136, 0.375, 0.1136, 0.625, 0.1136, 0.625, 0.1364, 0.375, 0.1364, 0.375, 0.1364, 0.625, 0.1364, 0.625, 0.1591, 0.375, 0.1591, 0.375, 0.1591, 0.625, 0.1591, 0.625, 0.1818, 0.375, 0.1818, 0.375, 0.1818, 0.625, 0.1818, 0.625, 0.2045, 0.375, 0.2045, 0.375, 0.2045, 0.625, 0.2045, 0.625, 0.2273, 0.375, 0.2273, 0.6528, 0.6364, 0.6528, 0.6136, 0.6528, 0.6136, 0.6528, 0.6364, 0.6611, 0.6136, 0.6611, 0.6364, 0.6611, 0.6364, 0.6611, 0.6136, 0.6528, 0.5909, 0.6611, 0.5909, 0.6611, 0.5909, 0.6528, 0.5909, 0.625, 0.5909, 0.6333, 0.5909, 0.6333, 0.6136, 0.625, 0.6136, 0.625, 0.6136, 0.6333, 0.6136, 0.6333, 0.6364, 0.625, 0.6364, 0.625, 0.6364, 0.6333, 0.6364, 0.6333, 0.6591, 0.625, 0.6591, 0.6611, 0.5909, 0.6611, 0.6136, 0.6611, 0.6136, 0.6611, 0.5909, 0.625, 0.6136, 0.625, 0.5909, 0.625, 0.5909, 0.625, 0.6136, 0.6611, 0.6136, 0.6611, 0.6364, 0.6611, 0.6364, 0.6611, 0.6136, 0.625, 0.6364, 0.625, 0.6136, 0.625, 0.6136, 0.625, 0.6364, 0.6333, 0.6364, 0.6528, 0.6364, 0.6528, 0.6591, 0.6333, 0.6591, 0.6333, 0.6136, 0.6528, 0.6136, 0.6528, 0.6364, 0.6333, 0.6364, 0.6333, 0.5909, 0.6528, 0.5909, 0.6528, 0.6136, 0.6333, 0.6136, 0.6333, 0.7045, 0.6528, 0.7045, 0.6528, 0.7273, 0.6333, 0.7273, 0.6333, 0.6818, 0.6528, 0.6818, 0.6528, 0.7045, 0.6333, 0.7045, 0.6333, 0.6591, 0.6528, 0.6591, 0.6528, 0.6818, 0.6333, 0.6818, 0.6611, 0.6591, 0.6528, 0.6591, 0.6528, 0.6591, 0.6611, 0.6591, 0.6333, 0.5909, 0.6528, 0.5909, 0.6528, 0.5909, 0.6333, 0.5909, 0.6333, 0.5682, 0.6528, 0.5682, 0.6528, 0.5909, 0.6333, 0.5909, 0.6333, 0.5455, 0.6528, 0.5455, 0.6528, 0.5682, 0.6333, 0.5682, 0.6333, 0.5227, 0.6528, 0.5227, 0.6528, 0.5455, 0.6333, 0.5455, 0.6333, 0.5, 0.6528, 0.5, 0.6528, 0.5227, 0.6333, 0.5227, 0.3389, 0.7045, 0.3472, 0.7045, 0.3472, 0.7273, 0.3389, 0.7273, 0.3389, 0.6818, 0.3472, 0.6818, 0.3472, 0.7045, 0.3389, 0.7045, 0.3389, 0.6591, 0.3472, 0.6591, 0.3472, 0.6818, 0.3389, 0.6818, 0.3389, 0.6364, 0.3472, 0.6364, 0.3472, 0.6591, 0.3389, 0.6591, 0.3389, 0.6136, 0.3472, 0.6136, 0.3472, 0.6364, 0.3389, 0.6364, 0.3389, 0.5909, 0.3472, 0.5909, 0.3472, 0.6136, 0.3389, 0.6136, 0.3389, 0.5682, 0.3472, 0.5682, 0.3472, 0.5909, 0.3389, 0.5909, 0.3389, 0.5455, 0.3472, 0.5455, 0.3472, 0.5682, 0.3389, 0.5682, 0.3389, 0.5227, 0.3472, 0.5227, 0.3472, 0.5455, 0.3389, 0.5455, 0.3389, 0.5, 0.3472, 0.5, 0.3472, 0.5227, 0.3389, 0.5227, 0.375, 0.4639, 0.625, 0.4639, 0.625, 0.4722, 0.375, 0.4722, 0.375, 0.7583, 0.625, 0.7583, 0.625, 0.7778, 0.375, 0.7778, 0.3389, 0.7273, 0.3472, 0.7273, 0.3472, 0.75, 0.3389, 0.75, 0.6333, 0.7273, 0.6528, 0.7273, 0.6528, 0.75, 0.6333, 0.75, 0.6528, 0.5909, 0.6611, 0.5909, 0.6611, 0.6136, 0.6528, 0.6136, 0.6528, 0.6136, 0.6611, 0.6136, 0.6611, 0.6364, 0.6528, 0.6364, 0.6528, 0.6364, 0.6611, 0.6364, 0.6611, 0.6591, 0.6528, 0.6591, 0.6611, 0.6591, 0.6528, 0.6591, 0.6528, 0.6591, 0.6611, 0.6591, 0.6611, 0.6364, 0.6611, 0.6591, 0.6611, 0.6591, 0.6611, 0.6364, 0.6611, 0.5909, 0.6611, 0.6136, 0.6611, 0.6136, 0.6611, 0.5909, 0.6528, 0.6136, 0.6528, 0.5909, 0.6528, 0.5909, 0.6528, 0.6136, 0.6528, 0.6591, 0.6528, 0.6364, 0.6528, 0.6364, 0.6528, 0.6591, 0.7444, 0.5455, 0.7444, 0.5227, 0.7444, 0.5227, 0.7444, 0.5455, 0.6889, 0.5227, 0.7167, 0.5227, 0.7167, 0.5227, 0.6889, 0.5227, 0.8, 0.5682, 0.8, 0.5455, 0.8, 0.5455, 0.8, 0.5682, 0.7167, 0.7045, 0.7167, 0.7273, 0.7167, 0.7273, 0.7167, 0.7045, 0.7722, 0.7273, 0.7444, 0.7273, 0.7444, 0.7273, 0.7722, 0.7273, 0.8, 0.5455, 0.8, 0.5227, 0.8, 0.5227, 0.8, 0.5455, 0.7167, 0.6818, 0.7167, 0.7045, 0.7167, 0.7045, 0.7167, 0.6818, 0.7722, 0.7045, 0.7722, 0.7273, 0.7722, 0.7273, 0.7722, 0.7045, 0.8, 0.5227, 0.8278, 0.5227, 0.8278, 0.5227, 0.8, 0.5227, 0.7167, 0.6591, 0.7167, 0.6818, 0.7167, 0.6818, 0.7167, 0.6591, 0.7722, 0.6818, 0.7722, 0.7045, 0.7722, 0.7045, 0.7722, 0.6818, 0.8278, 0.7045, 0.8278, 0.7273, 0.8278, 0.7273, 0.8278, 0.7045, 0.7167, 0.5682, 0.7167, 0.5909, 0.7167, 0.5909, 0.7167, 0.5682, 0.7444, 0.6591, 0.7722, 0.6591, 0.7722, 0.6591, 0.7444, 0.6591, 0.7722, 0.6591, 0.7722, 0.6818, 0.7722, 0.6818, 0.7722, 0.6591, 0.8278, 0.6818, 0.8278, 0.7045, 0.8278, 0.7045, 0.8278, 0.6818, 0.7167, 0.5455, 0.7167, 0.5682, 0.7167, 0.5682, 0.7167, 0.5455, 0.7722, 0.5909, 0.7444, 0.5909, 0.7444, 0.5909, 0.7722, 0.5909, 0.8, 0.6591, 0.8278, 0.6591, 0.8278, 0.6591, 0.8, 0.6591, 0.8278, 0.5455, 0.8278, 0.5682, 0.8278, 0.5682, 0.8278, 0.5455, 0.7167, 0.5455, 0.7167, 0.5682, 0.7167, 0.5682, 0.7167, 0.5455, 0.7444, 0.5227, 0.7722, 0.5227, 0.7722, 0.5227, 0.7444, 0.5227, 0.7722, 0.7045, 0.7722, 0.7273, 0.7722, 0.7273, 0.7722, 0.7045, 0.8278, 0.5682, 0.8278, 0.5909, 0.8278, 0.5909, 0.8278, 0.5682, 0.7167, 0.5682, 0.7167, 0.5909, 0.7167, 0.5909, 0.7167, 0.5682, 0.7444, 0.6818, 0.7444, 0.6591, 0.7444, 0.6591, 0.7444, 0.6818, 0.8, 0.5455, 0.8, 0.5227, 0.8, 0.5227, 0.8, 0.5455, 0.7167, 0.7273, 0.6889, 0.7273, 0.6889, 0.7273, 0.7167, 0.7273, 0.6889, 0.5455, 0.6889, 0.5227, 0.6889, 0.5227, 0.6889, 0.5455, 0.8278, 0.7273, 0.8, 0.7273, 0.8, 0.7273, 0.8278, 0.7273, 0.7444, 0.7045, 0.7444, 0.6818, 0.7444, 0.6818, 0.7444, 0.7045, 0.7722, 0.5909, 0.7444, 0.5909, 0.7444, 0.5909, 0.7722, 0.5909, 0.8, 0.5682, 0.8, 0.5455, 0.8, 0.5455, 0.8, 0.5682, 0.6889, 0.5682, 0.6889, 0.5455, 0.6889, 0.5455, 0.6889, 0.5682, 0.7444, 0.7273, 0.7444, 0.7045, 0.7444, 0.7045, 0.7444, 0.7273, 0.8, 0.5909, 0.8, 0.5682, 0.8, 0.5682, 0.8, 0.5909, 0.6889, 0.5909, 0.6889, 0.5682, 0.6889, 0.5682, 0.6889, 0.5909, 0.8278, 0.6591, 0.8278, 0.6818, 0.8278, 0.6818, 0.8278, 0.6591, 0.7167, 0.6591, 0.7167, 0.6818, 0.7167, 0.6818, 0.7167, 0.6591, 0.7722, 0.5227, 0.7722, 0.5455, 0.7722, 0.5455, 0.7722, 0.5227, 0.8278, 0.6818, 0.8278, 0.7045, 0.8278, 0.7045, 0.8278, 0.6818, 0.7167, 0.6818, 0.7167, 0.7045, 0.7167, 0.7045, 0.7167, 0.6818, 0.7444, 0.6591, 0.7722, 0.6591, 0.7722, 0.6591, 0.7444, 0.6591, 0.7722, 0.5455, 0.7722, 0.5682, 0.7722, 0.5682, 0.7722, 0.5455, 0.6889, 0.5227, 0.7167, 0.5227, 0.7167, 0.5227, 0.6889, 0.5227, 0.8278, 0.7045, 0.8278, 0.7273, 0.8278, 0.7273, 0.8278, 0.7045, 0.8, 0.5227, 0.8278, 0.5227, 0.8278, 0.5227, 0.8, 0.5227, 0.7167, 0.7045, 0.7167, 0.7273, 0.7167, 0.7273, 0.7167, 0.7045, 0.8, 0.5227, 0.8278, 0.5227, 0.8278, 0.5455, 0.8, 0.5455, 0.8, 0.5455, 0.8278, 0.5455, 0.8278, 0.5682, 0.8, 0.5682, 0.8, 0.5682, 0.8278, 0.5682, 0.8278, 0.5909, 0.8, 0.5909, 0.8, 0.6591, 0.8278, 0.6591, 0.8278, 0.6818, 0.8, 0.6818, 0.8, 0.6818, 0.8278, 0.6818, 0.8278, 0.7045, 0.8, 0.7045, 0.8, 0.7045, 0.8278, 0.7045, 0.8278, 0.7273, 0.8, 0.7273, 0.7444, 0.5227, 0.7722, 0.5227, 0.7722, 0.5455, 0.7444, 0.5455, 0.7444, 0.5455, 0.7722, 0.5455, 0.7722, 0.5682, 0.7444, 0.5682, 0.7444, 0.5682, 0.7722, 0.5682, 0.7722, 0.5909, 0.7444, 0.5909, 0.7444, 0.6591, 0.7722, 0.6591, 0.7722, 0.6818, 0.7444, 0.6818, 0.7444, 0.6818, 0.7722, 0.6818, 0.7722, 0.7045, 0.7444, 0.7045, 0.7444, 0.7045, 0.7722, 0.7045, 0.7722, 0.7273, 0.7444, 0.7273, 0.6889, 0.5227, 0.7167, 0.5227, 0.7167, 0.5455, 0.6889, 0.5455, 0.6889, 0.5455, 0.7167, 0.5455, 0.7167, 0.5682, 0.6889, 0.5682, 0.6889, 0.5682, 0.7167, 0.5682, 0.7167, 0.5909, 0.6889, 0.5909, 0.6889, 0.6591, 0.7167, 0.6591, 0.7167, 0.6818, 0.6889, 0.6818, 0.6889, 0.6818, 0.7167, 0.6818, 0.7167, 0.7045, 0.6889, 0.7045, 0.6889, 0.7045, 0.7167, 0.7045, 0.7167, 0.7273, 0.6889, 0.7273, 0.8278, 0.5909, 0.8, 0.5909, 0.8, 0.5909, 0.8278, 0.5909, 0.8, 0.5909, 0.8, 0.5682, 0.8, 0.5682, 0.8, 0.5909, 0.7444, 0.5682, 0.7444, 0.5455, 0.7444, 0.5455, 0.7444, 0.5682, 0.8, 0.6591, 0.8278, 0.6591, 0.8278, 0.6591, 0.8, 0.6591, 0.6889, 0.5455, 0.6889, 0.5227, 0.6889, 0.5227, 0.6889, 0.5455, 0.8, 0.6818, 0.8, 0.6591, 0.8, 0.6591, 0.8, 0.6818, 0.7444, 0.5909, 0.7444, 0.5682, 0.7444, 0.5682, 0.7444, 0.5909, 0.6889, 0.5682, 0.6889, 0.5455, 0.6889, 0.5455, 0.6889, 0.5682, 0.8, 0.7045, 0.8, 0.6818, 0.8, 0.6818, 0.8, 0.7045, 0.7167, 0.5909, 0.6889, 0.5909, 0.6889, 0.5909, 0.7167, 0.5909, 0.7444, 0.6818, 0.7444, 0.6591, 0.7444, 0.6591, 0.7444, 0.6818, 0.6889, 0.5909, 0.6889, 0.5682, 0.6889, 0.5682, 0.6889, 0.5909, 0.8, 0.7273, 0.8, 0.7045, 0.8, 0.7045, 0.8, 0.7273, 0.6889, 0.6591, 0.7167, 0.6591, 0.7167, 0.6591, 0.6889, 0.6591, 0.7444, 0.7045, 0.7444, 0.6818, 0.7444, 0.6818, 0.7444, 0.7045, 0.8278, 0.7273, 0.8, 0.7273, 0.8, 0.7273, 0.8278, 0.7273, 0.6889, 0.6818, 0.6889, 0.6591, 0.6889, 0.6591, 0.6889, 0.6818, 0.8278, 0.5227, 0.8278, 0.5455, 0.8278, 0.5455, 0.8278, 0.5227, 0.7444, 0.7273, 0.7444, 0.7045, 0.7444, 0.7045, 0.7444, 0.7273, 0.7444, 0.5227, 0.7722, 0.5227, 0.7722, 0.5227, 0.7444, 0.5227, 0.6889, 0.7045, 0.6889, 0.6818, 0.6889, 0.6818, 0.6889, 0.7045, 0.8278, 0.5455, 0.8278, 0.5682, 0.8278, 0.5682, 0.8278, 0.5455, 0.7722, 0.5227, 0.7722, 0.5455, 0.7722, 0.5455, 0.7722, 0.5227, 0.6889, 0.7273, 0.6889, 0.7045, 0.6889, 0.7045, 0.6889, 0.7273, 0.8278, 0.5682, 0.8278, 0.5909, 0.8278, 0.5909, 0.8278, 0.5682, 0.7167, 0.7273, 0.6889, 0.7273, 0.6889, 0.7273, 0.7167, 0.7273, 0.7722, 0.5455, 0.7722, 0.5682, 0.7722, 0.5682, 0.7722, 0.5455, 0.7167, 0.5227, 0.7167, 0.5455, 0.7167, 0.5455, 0.7167, 0.5227, 0.8278, 0.6591, 0.8278, 0.6818, 0.8278, 0.6818, 0.8278, 0.6591, 0.7722, 0.5682, 0.7722, 0.5909, 0.7722, 0.5909, 0.7722, 0.5682])
me_cube_003.materials.append(mat_wood)
me_cube_003.materials.append(mat_marbel)
me_cube_003.update()
me_cube_004 = bpy.data.meshes.new('Cube.004')
me_cube_004.from_pydata([(-1.0, -1.0, -1.0), (-1.0, -1.0, 1.0), (-1.0, 1.0, -1.0), (-1.0, 1.0, 1.0), (1.0, -1.0, -1.0), (1.0, -1.0, 1.0), (1.0, 1.0, -1.0), (1.0, 1.0, 1.0), (-40.53, -0.7995, 1.505), (-40.53, 0.8005, 1.505), (-38.93, 0.8005, 1.505), (-38.93, -0.7995, 1.505), (-56.35, -0.7193, 2.34), (-56.35, 0.7207, 2.34), (-54.91, 0.7207, 2.34), (-54.91, -0.7193, 2.34), (-127.5, -0.3584, 3.584), (-127.5, 0.3616, 3.584), (-126.8, 0.3616, 3.584), (-126.8, -0.3584, 3.584), (-127.5, -0.3584, 4.691), (-127.5, 0.3616, 4.691), (-126.8, 0.3616, 4.691), (-126.8, -0.3584, 4.691), (-177.3, -0.1058, 5.577), (-177.3, 0.1102, 5.577), (-177.1, 0.1102, 5.577), (-177.1, -0.1058, 5.577)], [], [(0, 1, 3, 2), (2, 3, 7, 6), (6, 7, 5, 4), (4, 5, 1, 0), (2, 6, 4, 0), (7, 3, 9, 10), (11, 10, 14, 15), (5, 7, 10, 11), (3, 1, 8, 9), (1, 5, 11, 8), (12, 15, 19, 16), (9, 8, 12, 13), (8, 11, 15, 12), (10, 9, 13, 14), (18, 17, 21, 22), (14, 13, 17, 18), (15, 14, 18, 19), (13, 12, 16, 17), (23, 22, 26, 27), (19, 18, 22, 23), (17, 16, 20, 21), (16, 19, 23, 20), (26, 25, 24, 27), (21, 20, 24, 25), (20, 23, 27, 24), (22, 21, 25, 26)])
_uv = me_cube_004.uv_layers.new(name='UVMap')
_uv.uv.foreach_set('vector', [0.375, 0.0, 0.625, 0.0, 0.625, 0.25, 0.375, 0.25, 0.375, 0.25, 0.625, 0.25, 0.625, 0.5, 0.375, 0.5, 0.375, 0.5, 0.625, 0.5, 0.625, 0.75, 0.375, 0.75, 0.375, 0.75, 0.625, 0.75, 0.625, 1.0, 0.375, 1.0, 0.125, 0.5, 0.375, 0.5, 0.375, 0.75, 0.125, 0.75, 0.625, 0.5, 0.625, 0.25, 0.625, 0.25, 0.625, 0.5, 0.625, 0.75, 0.625, 0.5, 0.625, 0.5, 0.625, 0.75, 0.625, 0.75, 0.625, 0.5, 0.625, 0.5, 0.625, 0.75, 0.625, 0.25, 0.625, 0.0, 0.625, 0.0, 0.625, 0.25, 0.625, 1.0, 0.625, 0.75, 0.625, 0.75, 0.625, 1.0, 0.625, 1.0, 0.625, 0.75, 0.625, 0.75, 0.625, 1.0, 0.625, 0.25, 0.625, 0.0, 0.625, 0.0, 0.625, 0.25, 0.625, 1.0, 0.625, 0.75, 0.625, 0.75, 0.625, 1.0, 0.625, 0.5, 0.625, 0.25, 0.625, 0.25, 0.625, 0.5, 0.625, 0.5, 0.625, 0.25, 0.625, 0.25, 0.625, 0.5, 0.625, 0.5, 0.625, 0.25, 0.625, 0.25, 0.625, 0.5, 0.625, 0.75, 0.625, 0.5, 0.625, 0.5, 0.625, 0.75, 0.625, 0.25, 0.625, 0.0, 0.625, 0.0, 0.625, 0.25, 0.625, 0.75, 0.625, 0.5, 0.625, 0.5, 0.625, 0.75, 0.625, 0.75, 0.625, 0.5, 0.625, 0.5, 0.625, 0.75, 0.625, 0.25, 0.625, 0.0, 0.625, 0.0, 0.625, 0.25, 0.625, 1.0, 0.625, 0.75, 0.625, 0.75, 0.625, 1.0, 0.625, 0.5, 0.875, 0.5, 0.875, 0.75, 0.625, 0.75, 0.625, 0.25, 0.625, 0.0, 0.625, 0.0, 0.625, 0.25, 0.625, 1.0, 0.625, 0.75, 0.625, 0.75, 0.625, 1.0, 0.625, 0.5, 0.625, 0.25, 0.625, 0.25, 0.625, 0.5])
me_cube_004.update()
me_cube_005 = bpy.data.meshes.new('Cube.005')
me_cube_005.from_pydata([(-1.0, -1.0, -1.0), (-1.0, -1.0, 1.0), (-1.0, 1.0, -1.0), (-1.0, 1.0, 1.0), (1.0, -1.0, -1.0), (1.0, -1.0, 1.0), (1.0, 1.0, -1.0), (1.0, 1.0, 1.0), (28.92, -0.8662, 1.505), (28.92, 0.7338, 1.505), (30.53, 0.7338, 1.505), (30.53, -0.8662, 1.505), (40.89, -0.8127, 2.34), (40.89, 0.6273, 2.34), (42.33, 0.6273, 2.34), (42.33, -0.8127, 2.34), (94.76, -0.5719, 3.584), (94.76, 0.1481, 3.584), (95.48, 0.1481, 3.584), (95.48, -0.5719, 3.584), (94.76, -0.5719, 4.691), (94.76, 0.1481, 4.691), (95.48, 0.1481, 4.691), (95.48, -0.5719, 4.691), (132.5, -0.4034, 5.577), (132.5, -0.1874, 5.577), (132.7, -0.1874, 5.577), (132.7, -0.4034, 5.577), (1.0, 1.0, 0.7143), (1.0, 1.0, 0.4286), (1.0, 1.0, 0.1429), (1.0, 1.0, -0.1429), (1.0, 1.0, -0.4286), (1.0, 1.0, -0.7143), (1.0, -0.7143, -1.0), (1.0, -0.4286, -1.0), (1.0, -0.1429, -1.0), (1.0, 0.1429, -1.0), (1.0, 0.4286, -1.0), (1.0, 0.7143, -1.0), (1.0, 0.7143, 1.0), (1.0, 0.4286, 1.0), (1.0, 0.1429, 1.0), (1.0, -0.1429, 1.0), (1.0, -0.4286, 1.0), (1.0, -0.7143, 1.0), (1.0, -1.0, 0.7143), (1.0, -1.0, 0.4286), (1.0, -1.0, 0.1429), (1.0, -1.0, -0.1429), (1.0, -1.0, -0.4286), (1.0, -1.0, -0.7143), (1.0, 0.7143, -0.7143), (1.0, 0.4286, -0.7143), (1.0, 0.1429, -0.7143), (1.0, -0.1429, -0.7143), (1.0, -0.4286, -0.7143), (1.0, -0.7143, -0.7143), (1.0, 0.7143, -0.4286), (1.0, 0.1429, -0.4286), (1.0, -0.1429, -0.4286), (1.0, -0.7143, -0.4286), (1.0, 0.7143, -0.1429), (1.0, 0.1429, -0.1429), (1.0, -0.1429, -0.1429), (1.0, -0.7143, -0.1429), (1.0, 0.7143, 0.1429), (1.0, 0.1429, 0.1429), (1.0, -0.1429, 0.1429), (1.0, -0.7143, 0.1429), (1.0, 0.7143, 0.4286), (1.0, 0.1429, 0.4286), (1.0, -0.1429, 0.4286), (1.0, -0.7143, 0.4286), (1.0, 0.7143, 0.7143), (1.0, 0.4286, 0.7143), (1.0, 0.1429, 0.7143), (1.0, -0.1429, 0.7143), (1.0, -0.4286, 0.7143), (1.0, -0.7143, 0.7143), (-6.145, 0.7143, -0.7143), (-6.145, 0.4286, -0.7143), (-6.145, 0.1429, -0.7143), (-1.0, -0.1429, -0.7143), (-1.0, -0.4286, -0.7143), (-1.0, -0.7143, -0.7143), (-6.145, 0.7143, -0.4286), (-6.145, 0.1429, -0.4286), (-1.0, -0.1429, -0.4286), (-1.0, -0.7143, -0.4286), (-6.145, 0.7143, -0.1429), (-6.145, 0.1429, -0.1429), (-1.0, -0.1429, -0.1429), (-1.0, -0.7143, -0.1429), (-6.145, 0.7143, 0.1429), (-6.145, 0.1429, 0.1429), (-1.0, -0.1429, 0.1429), (-1.0, -0.7143, 0.1429), (-6.145, 0.7143, 0.4286), (-6.145, 0.1429, 0.4286), (-1.0, -0.1429, 0.4286), (-1.0, -0.7143, 0.4286), (-6.145, 0.7143, 0.7143), (-6.145, 0.4286, 0.7143), (-6.145, 0.1429, 0.7143), (-1.0, -0.1429, 0.7143), (-1.0, -0.4286, 0.7143), (-1.0, -0.7143, 0.7143), (-6.145, 0.7143, -0.7143), (-6.145, 0.4286, -0.7143), (-6.145, 0.1429, -0.7143), (-1.0, -0.1429, -0.7143), (-1.0, -0.4286, -0.7143), (-1.0, -0.7143, -0.7143), (-6.145, 0.7143, 0.7143), (-6.145, 0.4286, 0.7143), (-6.145, 0.1429, 0.7143), (-1.0, -0.1429, 0.7143), (-1.0, -0.4286, 0.7143), (-1.0, -0.7143, 0.7143), (-6.145, 0.7143, -0.4286), (-6.145, 0.1429, -0.4286), (-1.0, -0.1429, -0.4286), (-1.0, -0.7143, -0.4286), (-6.145, 0.7143, -0.1429), (-6.145, 0.1429, -0.1429), (-1.0, -0.1429, -0.1429), (-1.0, -0.7143, -0.1429), (-6.145, 0.7143, 0.1429), (-6.145, 0.1429, 0.1429), (-1.0, -0.1429, 0.1429), (-1.0, -0.7143, 0.1429), (-6.145, 0.7143, 0.4286), (-6.145, 0.1429, 0.4286), (-1.0, -0.1429, 0.4286), (-1.0, -0.7143, 0.4286)], [], [(0, 1, 3, 2), (2, 3, 7, 28, 29, 30, 31, 32, 33, 6), (79, 45, 5, 46), (4, 51, 50, 49, 48, 47, 46, 5, 1, 0), (2, 6, 39, 38, 37, 36, 35, 34, 4, 0), (5, 45, 44, 43, 42, 41, 40, 7, 10, 11), (11, 10, 14, 15), (3, 1, 8, 9), (1, 5, 11, 8), (7, 3, 9, 10), (12, 15, 19, 16), (9, 8, 12, 13), (8, 11, 15, 12), (10, 9, 13, 14), (19, 18, 22, 23), (14, 13, 17, 18), (15, 14, 18, 19), (13, 12, 16, 17), (21, 20, 24, 25), (17, 16, 20, 21), (16, 19, 23, 20), (18, 17, 21, 22), (26, 25, 24, 27), (20, 23, 27, 24), (22, 21, 25, 26), (23, 22, 26, 27), (34, 57, 51, 4), (57, 61, 50, 51), (61, 65, 49, 50), (65, 69, 48, 49), (69, 73, 47, 48), (73, 79, 46, 47), (6, 33, 52, 39), (39, 52, 53, 38), (38, 53, 54, 37), (37, 54, 55, 36), (36, 55, 56, 35), (35, 56, 57, 34), (33, 32, 58, 52), (54, 53, 81, 82), (63, 59, 87, 91), (54, 59, 60, 55), (53, 52, 80, 81), (68, 72, 100, 96), (32, 31, 62, 58), (71, 67, 95, 99), (78, 79, 107, 106), (59, 63, 64, 60), (58, 62, 90, 86), (77, 78, 106, 105), (31, 30, 66, 62), (61, 57, 85, 89), (66, 70, 98, 94), (63, 67, 68, 64), (69, 65, 93, 97), (75, 76, 104, 103), (30, 29, 70, 66), (55, 60, 88, 83), (74, 75, 103, 102), (67, 71, 72, 68), (79, 73, 101, 107), (59, 54, 82, 87), (29, 28, 74, 70), (64, 68, 96, 92), (67, 63, 91, 95), (71, 76, 77, 72), (72, 77, 105, 100), (52, 58, 86, 80), (28, 7, 40, 74), (74, 40, 41, 75), (75, 41, 42, 76), (76, 42, 43, 77), (77, 43, 44, 78), (78, 44, 45, 79), (104, 99, 133, 116), (60, 64, 92, 88), (73, 69, 97, 101), (70, 74, 102, 98), (56, 55, 83, 84), (65, 61, 89, 93), (57, 56, 84, 85), (62, 66, 94, 90), (76, 71, 99, 104), (89, 85, 113, 123), (108, 120, 124, 128, 132, 114, 115, 116, 133, 129, 125, 121, 110, 109), (111, 122, 126, 130, 134, 117, 118, 119, 135, 131, 127, 123, 113, 112), (86, 90, 124, 120), (100, 105, 117, 134), (91, 87, 121, 125), (81, 80, 108, 109), (107, 101, 135, 119), (88, 92, 126, 122), (82, 81, 109, 110), (93, 89, 123, 127), (84, 83, 111, 112), (90, 94, 128, 124), (85, 84, 112, 113), (95, 91, 125, 129), (102, 103, 115, 114), (92, 96, 130, 126), (103, 104, 116, 115), (97, 93, 127, 131), (105, 106, 118, 117), (94, 98, 132, 128), (106, 107, 119, 118), (99, 95, 129, 133), (80, 86, 120, 108), (96, 100, 134, 130), (87, 82, 110, 121), (101, 97, 131, 135), (83, 88, 122, 111), (98, 102, 114, 132)])
me_cube_005.polygons.foreach_set('material_index', [1, 0, 0, 0, 0, 0, 0, 0, 0, 0, 0, 0, 0, 0, 0, 0, 0, 0, 0, 0, 0, 0, 0, 0, 0, 0, 0, 0, 0, 0, 0, 0, 0, 0, 0, 0, 0, 0, 0, 0, 0, 0, 0, 0, 0, 0, 0, 0, 0, 0, 0, 0, 0, 0, 0, 0, 0, 0, 0, 0, 0, 0, 0, 0, 0, 0, 0, 0, 0, 0, 0, 0, 0, 0, 0, 0, 0, 0, 0, 0, 0, 0, 0, 0, 0, 1, 0, 0, 0, 0, 0, 0, 0, 0, 0, 0, 0, 0, 0, 0, 0, 0, 0, 0, 0, 0, 0, 0, 0, 0, 0, 0])
_uv = me_cube_005.uv_layers.new(name='UVMap')
_uv.uv.foreach_set('vector', [0.375, 0.0, 0.625, 0.0, 0.625, 0.25, 0.375, 0.25, 0.375, 0.25, 0.625, 0.25, 0.625, 0.5, 0.5893, 0.5, 0.5536, 0.5, 0.5179, 0.5, 0.4821, 0.5, 0.4464, 0.5, 0.4107, 0.5, 0.375, 0.5, 0.5893, 0.7143, 0.625, 0.7143, 0.625, 0.75, 0.5893, 0.75, 0.375, 0.75, 0.4107, 0.75, 0.4464, 0.75, 0.4821, 0.75, 0.5179, 0.75, 0.5536, 0.75, 0.5893, 0.75, 0.625, 0.75, 0.625, 1.0, 0.375, 1.0, 0.125, 0.5, 0.375, 0.5, 0.375, 0.5357, 0.375, 0.5714, 0.375, 0.6071, 0.375, 0.6429, 0.375, 0.6786, 0.375, 0.7143, 0.375, 0.75, 0.125, 0.75, 0.625, 0.75, 0.625, 0.7143, 0.625, 0.6786, 0.625, 0.6429, 0.625, 0.6071, 0.625, 0.5714, 0.625, 0.5357, 0.625, 0.5, 0.625, 0.5, 0.625, 0.75, 0.625, 0.75, 0.625, 0.5, 0.625, 0.5, 0.625, 0.75, 0.625, 0.25, 0.625, 0.0, 0.625, 0.0, 0.625, 0.25, 0.625, 1.0, 0.625, 0.75, 0.625, 0.75, 0.625, 1.0, 0.625, 0.5, 0.625, 0.25, 0.625, 0.25, 0.625, 0.5, 0.625, 1.0, 0.625, 0.75, 0.625, 0.75, 0.625, 1.0, 0.625, 0.25, 0.625, 0.0, 0.625, 0.0, 0.625, 0.25, 0.625, 1.0, 0.625, 0.75, 0.625, 0.75, 0.625, 1.0, 0.625, 0.5, 0.625, 0.25, 0.625, 0.25, 0.625, 0.5, 0.625, 0.75, 0.625, 0.5, 0.625, 0.5, 0.625, 0.75, 0.625, 0.5, 0.625, 0.25, 0.625, 0.25, 0.625, 0.5, 0.625, 0.75, 0.625, 0.5, 0.625, 0.5, 0.625, 0.75, 0.625, 0.25, 0.625, 0.0, 0.625, 0.0, 0.625, 0.25, 0.625, 0.25, 0.625, 0.0, 0.625, 0.0, 0.625, 0.25, 0.625, 0.25, 0.625, 0.0, 0.625, 0.0, 0.625, 0.25, 0.625, 1.0, 0.625, 0.75, 0.625, 0.75, 0.625, 1.0, 0.625, 0.5, 0.625, 0.25, 0.625, 0.25, 0.625, 0.5, 0.625, 0.5, 0.875, 0.5, 0.875, 0.75, 0.625, 0.75, 0.625, 1.0, 0.625, 0.75, 0.625, 0.75, 0.625, 1.0, 0.625, 0.5, 0.625, 0.25, 0.625, 0.25, 0.625, 0.5, 0.625, 0.75, 0.625, 0.5, 0.625, 0.5, 0.625, 0.75, 0.375, 0.7143, 0.4107, 0.7143, 0.4107, 0.75, 0.375, 0.75, 0.4107, 0.7143, 0.4464, 0.7143, 0.4464, 0.75, 0.4107, 0.75, 0.4464, 0.7143, 0.4821, 0.7143, 0.4821, 0.75, 0.4464, 0.75, 0.4821, 0.7143, 0.5179, 0.7143, 0.5179, 0.75, 0.4821, 0.75, 0.5179, 0.7143, 0.5536, 0.7143, 0.5536, 0.75, 0.5179, 0.75, 0.5536, 0.7143, 0.5893, 0.7143, 0.5893, 0.75, 0.5536, 0.75, 0.375, 0.5, 0.4107, 0.5, 0.4107, 0.5357, 0.375, 0.5357, 0.375, 0.5357, 0.4107, 0.5357, 0.4107, 0.5714, 0.375, 0.5714, 0.375, 0.5714, 0.4107, 0.5714, 0.4107, 0.6071, 0.375, 0.6071, 0.375, 0.6071, 0.4107, 0.6071, 0.4107, 0.6429, 0.375, 0.6429, 0.375, 0.6429, 0.4107, 0.6429, 0.4107, 0.6786, 0.375, 0.6786, 0.375, 0.6786, 0.4107, 0.6786, 0.4107, 0.7143, 0.375, 0.7143, 0.4107, 0.5, 0.4464, 0.5, 0.4464, 0.5357, 0.4107, 0.5357, 0.4107, 0.6071, 0.4107, 0.5714, 0.4107, 0.5714, 0.4107, 0.6071, 0.4821, 0.6071, 0.4464, 0.6071, 0.4464, 0.6071, 0.4821, 0.6071, 0.4107, 0.6071, 0.4464, 0.6071, 0.4464, 0.6429, 0.4107, 0.6429, 0.4107, 0.5714, 0.4107, 0.5357, 0.4107, 0.5357, 0.4107, 0.5714, 0.5179, 0.6429, 0.5536, 0.6429, 0.5536, 0.6429, 0.5179, 0.6429, 0.4464, 0.5, 0.4821, 0.5, 0.4821, 0.5357, 0.4464, 0.5357, 0.5536, 0.6071, 0.5179, 0.6071, 0.5179, 0.6071, 0.5536, 0.6071, 0.5893, 0.6786, 0.5893, 0.7143, 0.5893, 0.7143, 0.5893, 0.6786, 0.4464, 0.6071, 0.4821, 0.6071, 0.4821, 0.6429, 0.4464, 0.6429, 0.4464, 0.5357, 0.4821, 0.5357, 0.4821, 0.5357, 0.4464, 0.5357, 0.5893, 0.6429, 0.5893, 0.6786, 0.5893, 0.6786, 0.5893, 0.6429, 0.4821, 0.5, 0.5179, 0.5, 0.5179, 0.5357, 0.4821, 0.5357, 0.4464, 0.7143, 0.4107, 0.7143, 0.4107, 0.7143, 0.4464, 0.7143, 0.5179, 0.5357, 0.5536, 0.5357, 0.5536, 0.5357, 0.5179, 0.5357, 0.4821, 0.6071, 0.5179, 0.6071, 0.5179, 0.6429, 0.4821, 0.6429, 0.5179, 0.7143, 0.4821, 0.7143, 0.4821, 0.7143, 0.5179, 0.7143, 0.5893, 0.5714, 0.5893, 0.6071, 0.5893, 0.6071, 0.5893, 0.5714, 0.5179, 0.5, 0.5536, 0.5, 0.5536, 0.5357, 0.5179, 0.5357, 0.4107, 0.6429, 0.4464, 0.6429, 0.4464, 0.6429, 0.4107, 0.6429, 0.5893, 0.5357, 0.5893, 0.5714, 0.5893, 0.5714, 0.5893, 0.5357, 0.5179, 0.6071, 0.5536, 0.6071, 0.5536, 0.6429, 0.5179, 0.6429, 0.5893, 0.7143, 0.5536, 0.7143, 0.5536, 0.7143, 0.5893, 0.7143, 0.4464, 0.6071, 0.4107, 0.6071, 0.4107, 0.6071, 0.4464, 0.6071, 0.5536, 0.5, 0.5893, 0.5, 0.5893, 0.5357, 0.5536, 0.5357, 0.4821, 0.6429, 0.5179, 0.6429, 0.5179, 0.6429, 0.4821, 0.6429, 0.5179, 0.6071, 0.4821, 0.6071, 0.4821, 0.6071, 0.5179, 0.6071, 0.5536, 0.6071, 0.5893, 0.6071, 0.5893, 0.6429, 0.5536, 0.6429, 0.5536, 0.6429, 0.5893, 0.6429, 0.5893, 0.6429, 0.5536, 0.6429, 0.4107, 0.5357, 0.4464, 0.5357, 0.4464, 0.5357, 0.4107, 0.5357, 0.5893, 0.5, 0.625, 0.5, 0.625, 0.5357, 0.5893, 0.5357, 0.5893, 0.5357, 0.625, 0.5357, 0.625, 0.5714, 0.5893, 0.5714, 0.5893, 0.5714, 0.625, 0.5714, 0.625, 0.6071, 0.5893, 0.6071, 0.5893, 0.6071, 0.625, 0.6071, 0.625, 0.6429, 0.5893, 0.6429, 0.5893, 0.6429, 0.625, 0.6429, 0.625, 0.6786, 0.5893, 0.6786, 0.5893, 0.6786, 0.625, 0.6786, 0.625, 0.7143, 0.5893, 0.7143, 0.5893, 0.6071, 0.5536, 0.6071, 0.5536, 0.6071, 0.5893, 0.6071, 0.4464, 0.6429, 0.4821, 0.6429, 0.4821, 0.6429, 0.4464, 0.6429, 0.5536, 0.7143, 0.5179, 0.7143, 0.5179, 0.7143, 0.5536, 0.7143, 0.5536, 0.5357, 0.5893, 0.5357, 0.5893, 0.5357, 0.5536, 0.5357, 0.4107, 0.6786, 0.4107, 0.6429, 0.4107, 0.6429, 0.4107, 0.6786, 0.4821, 0.7143, 0.4464, 0.7143, 0.4464, 0.7143, 0.4821, 0.7143, 0.4107, 0.7143, 0.4107, 0.6786, 0.4107, 0.6786, 0.4107, 0.7143, 0.4821, 0.5357, 0.5179, 0.5357, 0.5179, 0.5357, 0.4821, 0.5357, 0.5893, 0.6071, 0.5536, 0.6071, 0.5536, 0.6071, 0.5893, 0.6071, 0.4464, 0.7143, 0.4107, 0.7143, 0.4107, 0.7143, 0.4464, 0.7143, 0.4107, 0.5357, 0.4464, 0.5357, 0.4821, 0.5357, 0.5179, 0.5357, 0.5536, 0.5357, 0.5893, 0.5357, 0.5893, 0.5714, 0.5893, 0.6071, 0.5536, 0.6071, 0.5179, 0.6071, 0.4821, 0.6071, 0.4464, 0.6071, 0.4107, 0.6071, 0.4107, 0.5714, 0.4107, 0.6429, 0.4464, 0.6429, 0.4821, 0.6429, 0.5179, 0.6429, 0.5536, 0.6429, 0.5893, 0.6429, 0.5893, 0.6786, 0.5893, 0.7143, 0.5536, 0.7143, 0.5179, 0.7143, 0.4821, 0.7143, 0.4464, 0.7143, 0.4107, 0.7143, 0.4107, 0.6786, 0.4464, 0.5357, 0.4821, 0.5357, 0.4821, 0.5357, 0.4464, 0.5357, 0.5536, 0.6429, 0.5893, 0.6429, 0.5893, 0.6429, 0.5536, 0.6429, 0.4821, 0.6071, 0.4464, 0.6071, 0.4464, 0.6071, 0.4821, 0.6071, 0.4107, 0.5714, 0.4107, 0.5357, 0.4107, 0.5357, 0.4107, 0.5714, 0.5893, 0.7143, 0.5536, 0.7143, 0.5536, 0.7143, 0.5893, 0.7143, 0.4464, 0.6429, 0.4821, 0.6429, 0.4821, 0.6429, 0.4464, 0.6429, 0.4107, 0.6071, 0.4107, 0.5714, 0.4107, 0.5714, 0.4107, 0.6071, 0.4821, 0.7143, 0.4464, 0.7143, 0.4464, 0.7143, 0.4821, 0.7143, 0.4107, 0.6786, 0.4107, 0.6429, 0.4107, 0.6429, 0.4107, 0.6786, 0.4821, 0.5357, 0.5179, 0.5357, 0.5179, 0.5357, 0.4821, 0.5357, 0.4107, 0.7143, 0.4107, 0.6786, 0.4107, 0.6786, 0.4107, 0.7143, 0.5179, 0.6071, 0.4821, 0.6071, 0.4821, 0.6071, 0.5179, 0.6071, 0.5893, 0.5357, 0.5893, 0.5714, 0.5893, 0.5714, 0.5893, 0.5357, 0.4821, 0.6429, 0.5179, 0.6429, 0.5179, 0.6429, 0.4821, 0.6429, 0.5893, 0.5714, 0.5893, 0.6071, 0.5893, 0.6071, 0.5893, 0.5714, 0.5179, 0.7143, 0.4821, 0.7143, 0.4821, 0.7143, 0.5179, 0.7143, 0.5893, 0.6429, 0.5893, 0.6786, 0.5893, 0.6786, 0.5893, 0.6429, 0.5179, 0.5357, 0.5536, 0.5357, 0.5536, 0.5357, 0.5179, 0.5357, 0.5893, 0.6786, 0.5893, 0.7143, 0.5893, 0.7143, 0.5893, 0.6786, 0.5536, 0.6071, 0.5179, 0.6071, 0.5179, 0.6071, 0.5536, 0.6071, 0.4107, 0.5357, 0.4464, 0.5357, 0.4464, 0.5357, 0.4107, 0.5357, 0.5179, 0.6429, 0.5536, 0.6429, 0.5536, 0.6429, 0.5179, 0.6429, 0.4464, 0.6071, 0.4107, 0.6071, 0.4107, 0.6071, 0.4464, 0.6071, 0.5536, 0.7143, 0.5179, 0.7143, 0.5179, 0.7143, 0.5536, 0.7143, 0.4107, 0.6429, 0.4464, 0.6429, 0.4464, 0.6429, 0.4107, 0.6429, 0.5536, 0.5357, 0.5893, 0.5357, 0.5893, 0.5357, 0.5536, 0.5357])
me_cube_005.materials.append(mat_marbel)
me_cube_005.materials.append(mat_glass)
me_cube_005.update()
me_cube_006 = bpy.data.meshes.new('Cube.006')
me_cube_006.from_pydata([(-1.0, -1.0, -1.0), (-1.0, -1.0, 1.0), (-1.0, 1.0, -1.0), (-1.0, 1.0, 1.0), (1.0, -1.0, -1.0), (1.0, -1.0, 1.0), (1.0, 1.0, -1.0), (1.0, 1.0, 1.0), (-30.67, -0.8662, 1.505), (-30.67, 0.7338, 1.505), (-29.07, 0.7338, 1.505), (-29.07, -0.8662, 1.505), (-42.54, -0.8127, 2.34), (-42.54, 0.6273, 2.34), (-41.1, 0.6273, 2.34), (-41.1, -0.8127, 2.34), (-95.96, -0.5719, 3.584), (-95.96, 0.1481, 3.584), (-95.24, 0.1481, 3.584), (-95.24, -0.5719, 3.584), (-95.96, -0.5719, 4.691), (-95.96, 0.1481, 4.691), (-95.24, 0.1481, 4.691), (-95.24, -0.5719, 4.691), (-133.4, -0.4034, 5.577), (-133.4, -0.1874, 5.577), (-133.1, -0.1874, 5.577), (-133.1, -0.4034, 5.577), (-1.0, 0.7143, -1.0), (-1.0, 0.4286, -1.0), (-1.0, 0.1429, -1.0), (-1.0, -0.1429, -1.0), (-1.0, -0.4286, -1.0), (-1.0, -0.7143, -1.0), (-1.0, -1.0, -0.7143), (-1.0, -1.0, -0.4286), (-1.0, -1.0, -0.1429), (-1.0, -1.0, 0.1429), (-1.0, -1.0, 0.4286), (-1.0, -1.0, 0.7143), (-1.0, -0.7143, 1.0), (-1.0, -0.4286, 1.0), (-1.0, -0.1429, 1.0), (-1.0, 0.1429, 1.0), (-1.0, 0.4286, 1.0), (-1.0, 0.7143, 1.0), (-1.0, 1.0, 0.7143), (-1.0, 1.0, 0.4286), (-1.0, 1.0, 0.1429), (-1.0, 1.0, -0.1429), (-1.0, 1.0, -0.4286), (-1.0, 1.0, -0.7143), (-1.0, -0.7143, -0.7143), (-1.0, -0.4286, -0.7143), (-1.0, -0.1429, -0.7143), (-1.0, 0.1429, -0.7143), (-1.0, 0.4286, -0.7143), (-1.0, 0.7143, -0.7143), (-1.0, -0.7143, -0.4286), (-1.0, -0.1429, -0.4286), (-1.0, 0.1429, -0.4286), (-1.0, 0.7143, -0.4286), (-1.0, -0.7143, -0.1429), (-1.0, -0.1429, -0.1429), (-1.0, 0.1429, -0.1429), (-1.0, 0.7143, -0.1429), (-1.0, -0.7143, 0.1429), (-1.0, -0.1429, 0.1429), (-1.0, 0.1429, 0.1429), (-1.0, 0.7143, 0.1429), (-1.0, -0.7143, 0.4286), (-1.0, -0.1429, 0.4286), (-1.0, 0.1429, 0.4286), (-1.0, 0.7143, 0.4286), (-1.0, -0.7143, 0.7143), (-1.0, -0.4286, 0.7143), (-1.0, -0.1429, 0.7143), (-1.0, 0.1429, 0.7143), (-1.0, 0.4286, 0.7143), (-1.0, 0.7143, 0.7143), (-1.0, -0.7143, -0.7143), (-1.0, -0.4286, -0.7143), (-1.0, -0.1429, -0.7143), (-1.0, 0.1429, -0.7143), (-1.0, 0.4286, -0.7143), (-1.0, 0.7143, -0.7143), (-1.0, -0.7143, -0.4286), (-1.0, -0.1429, -0.4286), (-1.0, 0.1429, -0.4286), (-1.0, 0.7143, -0.4286), (-1.0, -0.7143, -0.1429), (-1.0, -0.1429, -0.1429), (-1.0, 0.1429, -0.1429), (-1.0, 0.7143, -0.1429), (-1.0, -0.7143, 0.1429), (-1.0, -0.1429, 0.1429), (-1.0, 0.1429, 0.1429), (-1.0, 0.7143, 0.1429), (-1.0, -0.7143, 0.4286), (-1.0, -0.1429, 0.4286), (-1.0, 0.1429, 0.4286), (-1.0, 0.7143, 0.4286), (-1.0, -0.7143, 0.7143), (-1.0, -0.4286, 0.7143), (-1.0, -0.1429, 0.7143), (-1.0, 0.1429, 0.7143), (-1.0, 0.4286, 0.7143), (-1.0, 0.7143, 0.7143), (10.3, 1.0, 1.0), (10.3, 1.0, -1.0), (10.3, -1.0, -1.0), (10.3, -1.0, 1.0)], [], [(79, 45, 3, 46), (2, 51, 50, 49, 48, 47, 46, 3, 7, 6), (5, 4, 110, 111), (4, 5, 1, 39, 38, 37, 36, 35, 34, 0), (2, 6, 4, 0, 33, 32, 31, 30, 29, 28), (7, 3, 9, 10), (11, 10, 14, 15), (5, 7, 10, 11), (3, 45, 44, 43, 42, 41, 40, 1, 8, 9), (1, 5, 11, 8), (12, 15, 19, 16), (9, 8, 12, 13), (8, 11, 15, 12), (10, 9, 13, 14), (19, 18, 22, 23), (14, 13, 17, 18), (15, 14, 18, 19), (13, 12, 16, 17), (23, 22, 26, 27), (17, 16, 20, 21), (16, 19, 23, 20), (18, 17, 21, 22), (26, 25, 24, 27), (21, 20, 24, 25), (20, 23, 27, 24), (22, 21, 25, 26), (28, 57, 51, 2), (57, 61, 50, 51), (61, 65, 49, 50), (65, 69, 48, 49), (69, 73, 47, 48), (73, 79, 46, 47), (0, 34, 52, 33), (33, 52, 53, 32), (32, 53, 54, 31), (31, 54, 55, 30), (30, 55, 56, 29), (29, 56, 57, 28), (34, 35, 58, 52), (63, 59, 87, 91), (53, 52, 80, 81), (54, 59, 60, 55), (68, 72, 100, 96), (71, 67, 95, 99), (35, 36, 62, 58), (78, 79, 107, 106), (58, 62, 90, 86), (59, 63, 64, 60), (77, 78, 106, 105), (61, 57, 85, 89), (36, 37, 66, 62), (66, 70, 98, 94), (69, 65, 93, 97), (63, 67, 68, 64), (75, 76, 104, 103), (55, 60, 88, 83), (37, 38, 70, 66), (74, 75, 103, 102), (79, 73, 101, 107), (67, 71, 72, 68), (59, 54, 82, 87), (64, 68, 96, 92), (38, 39, 74, 70), (67, 63, 91, 95), (72, 77, 105, 100), (71, 76, 77, 72), (52, 58, 86, 80), (76, 71, 99, 104), (39, 1, 40, 74), (74, 40, 41, 75), (75, 41, 42, 76), (76, 42, 43, 77), (77, 43, 44, 78), (78, 44, 45, 79), (80, 86, 90, 94, 98, 102, 103, 104, 99, 95, 91, 87, 82, 81), (54, 53, 81, 82), (60, 64, 92, 88), (73, 69, 97, 101), (70, 74, 102, 98), (56, 55, 83, 84), (65, 61, 89, 93), (57, 56, 84, 85), (62, 66, 94, 90), (83, 88, 92, 96, 100, 105, 106, 107, 101, 97, 93, 89, 85, 84), (109, 108, 111, 110), (4, 6, 109, 110), (7, 5, 111, 108), (6, 7, 108, 109)])
me_cube_006.polygons.foreach_set('material_index', [1, 1, 1, 1, 1, 1, 1, 1, 1, 1, 1, 1, 1, 1, 1, 1, 1, 1, 1, 1, 1, 1, 1, 1, 1, 1, 1, 1, 1, 1, 1, 1, 1, 1, 1, 1, 1, 1, 1, 1, 1, 1, 1, 1, 1, 1, 1, 1, 1, 1, 1, 1, 1, 1, 1, 1, 1, 1, 1, 1, 1, 1, 1, 1, 1, 1, 1, 1, 1, 1, 1, 1, 1, 1, 0, 1, 1, 1, 1, 1, 1, 1, 1, 0, 1, 1, 1, 1])
_uv = me_cube_006.uv_layers.new(name='UVMap')
_uv.uv.foreach_set('vector', [0.5893, 0.2143, 0.625, 0.2143, 0.625, 0.25, 0.5893, 0.25, 0.375, 0.25, 0.4107, 0.25, 0.4464, 0.25, 0.4821, 0.25, 0.5179, 0.25, 0.5536, 0.25, 0.5893, 0.25, 0.625, 0.25, 0.625, 0.5, 0.375, 0.5, 0.625, 0.75, 0.375, 0.75, 0.375, 0.75, 0.625, 0.75, 0.375, 0.75, 0.625, 0.75, 0.625, 1.0, 0.5893, 1.0, 0.5536, 1.0, 0.5179, 1.0, 0.4821, 1.0, 0.4464, 1.0, 0.4107, 1.0, 0.375, 1.0, 0.125, 0.5, 0.375, 0.5, 0.375, 0.75, 0.125, 0.75, 0.125, 0.7143, 0.125, 0.6786, 0.125, 0.6429, 0.125, 0.6071, 0.125, 0.5714, 0.125, 0.5357, 0.625, 0.5, 0.625, 0.25, 0.625, 0.25, 0.625, 0.5, 0.625, 0.75, 0.625, 0.5, 0.625, 0.5, 0.625, 0.75, 0.625, 0.75, 0.625, 0.5, 0.625, 0.5, 0.625, 0.75, 0.625, 0.25, 0.625, 0.2143, 0.625, 0.1786, 0.625, 0.1429, 0.625, 0.1071, 0.625, 0.07143, 0.625, 0.03571, 0.625, 0.0, 0.625, 0.0, 0.625, 0.25, 0.625, 1.0, 0.625, 0.75, 0.625, 0.75, 0.625, 1.0, 0.625, 1.0, 0.625, 0.75, 0.625, 0.75, 0.625, 1.0, 0.625, 0.25, 0.625, 0.0, 0.625, 0.0, 0.625, 0.25, 0.625, 1.0, 0.625, 0.75, 0.625, 0.75, 0.625, 1.0, 0.625, 0.5, 0.625, 0.25, 0.625, 0.25, 0.625, 0.5, 0.625, 0.75, 0.625, 0.5, 0.625, 0.5, 0.625, 0.75, 0.625, 0.5, 0.625, 0.25, 0.625, 0.25, 0.625, 0.5, 0.625, 0.75, 0.625, 0.5, 0.625, 0.5, 0.625, 0.75, 0.625, 0.25, 0.625, 0.0, 0.625, 0.0, 0.625, 0.25, 0.625, 0.75, 0.625, 0.5, 0.625, 0.5, 0.625, 0.75, 0.625, 0.25, 0.625, 0.0, 0.625, 0.0, 0.625, 0.25, 0.625, 1.0, 0.625, 0.75, 0.625, 0.75, 0.625, 1.0, 0.625, 0.5, 0.625, 0.25, 0.625, 0.25, 0.625, 0.5, 0.625, 0.5, 0.875, 0.5, 0.875, 0.75, 0.625, 0.75, 0.625, 0.25, 0.625, 0.0, 0.625, 0.0, 0.625, 0.25, 0.625, 1.0, 0.625, 0.75, 0.625, 0.75, 0.625, 1.0, 0.625, 0.5, 0.625, 0.25, 0.625, 0.25, 0.625, 0.5, 0.375, 0.2143, 0.4107, 0.2143, 0.4107, 0.25, 0.375, 0.25, 0.4107, 0.2143, 0.4464, 0.2143, 0.4464, 0.25, 0.4107, 0.25, 0.4464, 0.2143, 0.4821, 0.2143, 0.4821, 0.25, 0.4464, 0.25, 0.4821, 0.2143, 0.5179, 0.2143, 0.5179, 0.25, 0.4821, 0.25, 0.5179, 0.2143, 0.5536, 0.2143, 0.5536, 0.25, 0.5179, 0.25, 0.5536, 0.2143, 0.5893, 0.2143, 0.5893, 0.25, 0.5536, 0.25, 0.375, 0.0, 0.4107, 0.0, 0.4107, 0.03571, 0.375, 0.03571, 0.375, 0.03571, 0.4107, 0.03571, 0.4107, 0.07143, 0.375, 0.07143, 0.375, 0.07143, 0.4107, 0.07143, 0.4107, 0.1071, 0.375, 0.1071, 0.375, 0.1071, 0.4107, 0.1071, 0.4107, 0.1429, 0.375, 0.1429, 0.375, 0.1429, 0.4107, 0.1429, 0.4107, 0.1786, 0.375, 0.1786, 0.375, 0.1786, 0.4107, 0.1786, 0.4107, 0.2143, 0.375, 0.2143, 0.4107, 0.0, 0.4464, 0.0, 0.4464, 0.03571, 0.4107, 0.03571, 0.4821, 0.1071, 0.4464, 0.1071, 0.4464, 0.1071, 0.4821, 0.1071, 0.4107, 0.07143, 0.4107, 0.03571, 0.4107, 0.03571, 0.4107, 0.07143, 0.4107, 0.1071, 0.4464, 0.1071, 0.4464, 0.1429, 0.4107, 0.1429, 0.5179, 0.1429, 0.5536, 0.1429, 0.5536, 0.1429, 0.5179, 0.1429, 0.5536, 0.1071, 0.5179, 0.1071, 0.5179, 0.1071, 0.5536, 0.1071, 0.4464, 0.0, 0.4821, 0.0, 0.4821, 0.03571, 0.4464, 0.03571, 0.5893, 0.1786, 0.5893, 0.2143, 0.5893, 0.2143, 0.5893, 0.1786, 0.4464, 0.03571, 0.4821, 0.03571, 0.4821, 0.03571, 0.4464, 0.03571, 0.4464, 0.1071, 0.4821, 0.1071, 0.4821, 0.1429, 0.4464, 0.1429, 0.5893, 0.1429, 0.5893, 0.1786, 0.5893, 0.1786, 0.5893, 0.1429, 0.4464, 0.2143, 0.4107, 0.2143, 0.4107, 0.2143, 0.4464, 0.2143, 0.4821, 0.0, 0.5179, 0.0, 0.5179, 0.03571, 0.4821, 0.03571, 0.5179, 0.03571, 0.5536, 0.03571, 0.5536, 0.03571, 0.5179, 0.03571, 0.5179, 0.2143, 0.4821, 0.2143, 0.4821, 0.2143, 0.5179, 0.2143, 0.4821, 0.1071, 0.5179, 0.1071, 0.5179, 0.1429, 0.4821, 0.1429, 0.5893, 0.07143, 0.5893, 0.1071, 0.5893, 0.1071, 0.5893, 0.07143, 0.4107, 0.1429, 0.4464, 0.1429, 0.4464, 0.1429, 0.4107, 0.1429, 0.5179, 0.0, 0.5536, 0.0, 0.5536, 0.03571, 0.5179, 0.03571, 0.5893, 0.03571, 0.5893, 0.07143, 0.5893, 0.07143, 0.5893, 0.03571, 0.5893, 0.2143, 0.5536, 0.2143, 0.5536, 0.2143, 0.5893, 0.2143, 0.5179, 0.1071, 0.5536, 0.1071, 0.5536, 0.1429, 0.5179, 0.1429, 0.4464, 0.1071, 0.4107, 0.1071, 0.4107, 0.1071, 0.4464, 0.1071, 0.4821, 0.1429, 0.5179, 0.1429, 0.5179, 0.1429, 0.4821, 0.1429, 0.5536, 0.0, 0.5893, 0.0, 0.5893, 0.03571, 0.5536, 0.03571, 0.5179, 0.1071, 0.4821, 0.1071, 0.4821, 0.1071, 0.5179, 0.1071, 0.5536, 0.1429, 0.5893, 0.1429, 0.5893, 0.1429, 0.5536, 0.1429, 0.5536, 0.1071, 0.5893, 0.1071, 0.5893, 0.1429, 0.5536, 0.1429, 0.4107, 0.03571, 0.4464, 0.03571, 0.4464, 0.03571, 0.4107, 0.03571, 0.5893, 0.1071, 0.5536, 0.1071, 0.5536, 0.1071, 0.5893, 0.1071, 0.5893, 0.0, 0.625, 0.0, 0.625, 0.03571, 0.5893, 0.03571, 0.5893, 0.03571, 0.625, 0.03571, 0.625, 0.07143, 0.5893, 0.07143, 0.5893, 0.07143, 0.625, 0.07143, 0.625, 0.1071, 0.5893, 0.1071, 0.5893, 0.1071, 0.625, 0.1071, 0.625, 0.1429, 0.5893, 0.1429, 0.5893, 0.1429, 0.625, 0.1429, 0.625, 0.1786, 0.5893, 0.1786, 0.5893, 0.1786, 0.625, 0.1786, 0.625, 0.2143, 0.5893, 0.2143, 0.4107, 0.03571, 0.4464, 0.03571, 0.4821, 0.03571, 0.5179, 0.03571, 0.5536, 0.03571, 0.5893, 0.03571, 0.5893, 0.07143, 0.5893, 0.1071, 0.5536, 0.1071, 0.5179, 0.1071, 0.4821, 0.1071, 0.4464, 0.1071, 0.4107, 0.1071, 0.4107, 0.07143, 0.4107, 0.1071, 0.4107, 0.07143, 0.4107, 0.07143, 0.4107, 0.1071, 0.4464, 0.1429, 0.4821, 0.1429, 0.4821, 0.1429, 0.4464, 0.1429, 0.5536, 0.2143, 0.5179, 0.2143, 0.5179, 0.2143, 0.5536, 0.2143, 0.5536, 0.03571, 0.5893, 0.03571, 0.5893, 0.03571, 0.5536, 0.03571, 0.4107, 0.1786, 0.4107, 0.1429, 0.4107, 0.1429, 0.4107, 0.1786, 0.4821, 0.2143, 0.4464, 0.2143, 0.4464, 0.2143, 0.4821, 0.2143, 0.4107, 0.2143, 0.4107, 0.1786, 0.4107, 0.1786, 0.4107, 0.2143, 0.4821, 0.03571, 0.5179, 0.03571, 0.5179, 0.03571, 0.4821, 0.03571, 0.4107, 0.1429, 0.4464, 0.1429, 0.4821, 0.1429, 0.5179, 0.1429, 0.5536, 0.1429, 0.5893, 0.1429, 0.5893, 0.1786, 0.5893, 0.2143, 0.5536, 0.2143, 0.5179, 0.2143, 0.4821, 0.2143, 0.4464, 0.2143, 0.4107, 0.2143, 0.4107, 0.1786, 0.375, 0.5, 0.625, 0.5, 0.625, 0.75, 0.375, 0.75, 0.375, 0.75, 0.375, 0.5, 0.375, 0.5, 0.375, 0.75, 0.625, 0.5, 0.625, 0.75, 0.625, 0.75, 0.625, 0.5, 0.375, 0.5, 0.625, 0.5, 0.625, 0.5, 0.375, 0.5])
me_cube_006.materials.append(mat_glass)
me_cube_006.materials.append(mat_marbel)
me_cube_006.update()
me_cube_007 = bpy.data.meshes.new('Cube.007')
me_cube_007.from_pydata([(1.0, -1.0, -1.0), (1.0, -1.0, 1.0), (1.0, 1.0, -1.0), (1.0, 1.0, 1.0), (1.0, -0.2, -1.0), (1.0, -0.2, 1.0), (1.0, 0.22, -1.0), (1.0, 0.22, 1.0), (1.0, 1.0, 0.7), (1.0, -1.0, 0.7), (1.0, -0.2, 0.7), (1.0, 0.22, 0.7), (0.3, -0.2, 0.7), (0.3, -0.2, -1.0), (0.3, 0.22, -1.0), (0.3, 0.22, 0.7), (0.0, 1.0, -1.0), (0.0, 1.0, 1.0), (0.0, -1.0, -1.0), (0.0, -1.0, 1.0), (28.53, 0.7207, 2.34), (0.0, -0.2, -1.0), (0.0, 0.22, -1.0), (27.81, 0.7207, 2.34), (0.0, -1.0, 0.7), (0.0, 1.0, 0.7), (-1.0, -1.0, -1.0), (-1.0, -1.0, 1.0), (-1.0, 1.0, -1.0), (-1.0, 1.0, 1.0), (-1.0, -0.2, -1.0), (-1.0, -0.2, 1.0), (-1.0, 0.22, -1.0), (-1.0, 0.22, 1.0), (-1.0, 1.0, 0.7), (-1.0, -1.0, 0.7), (-1.0, -0.2, 0.7), (-1.0, 0.22, 0.7), (-0.3, -0.2, 0.7), (-0.3, -0.2, -1.0), (-0.3, 0.22, -1.0), (-0.3, 0.22, 0.7), (19.87, 0.8005, 1.505), (20.67, 0.8005, 1.505), (20.67, -0.1595, 1.505), (20.67, -0.7995, 1.505), (20.67, 0.1765, 1.505), (63.93, 0.3616, 3.584), (63.57, 0.3616, 3.584), (19.87, -0.7995, 1.505), (19.07, 0.8005, 1.505), (19.07, -0.1595, 1.505), (19.07, -0.7995, 1.505), (19.07, 0.1765, 1.505), (28.53, -0.1433, 2.34), (28.53, -0.7193, 2.34), (28.53, 0.1591, 2.34), (63.93, 0.3616, 4.691), (63.57, 0.3616, 4.691), (27.81, -0.7193, 2.34), (27.09, 0.7207, 2.34), (27.09, -0.1433, 2.34), (27.09, -0.7193, 2.34), (27.09, 0.1591, 2.34), (63.93, -0.0704, 3.584), (63.93, -0.3584, 3.584), (63.93, 0.0808, 3.584), (88.71, 0.1102, 5.577), (88.61, 0.1102, 5.577), (63.57, -0.3584, 3.584), (63.21, 0.3616, 3.584), (63.21, -0.0704, 3.584), (63.21, -0.3584, 3.584), (63.21, 0.0808, 3.584), (63.93, -0.0704, 4.691), (63.93, -0.3584, 4.691), (63.93, 0.0808, 4.691), (63.57, -0.3584, 4.691), (63.21, 0.3616, 4.691), (63.21, -0.0704, 4.691), (63.21, -0.3584, 4.691), (63.21, 0.0808, 4.691), (88.71, -0.01937, 5.577), (88.71, -0.1058, 5.577), (88.71, 0.02599, 5.577), (88.61, -0.01937, 5.577), (88.61, 0.02599, 5.577), (88.61, -0.1058, 5.577), (88.5, 0.1102, 5.577), (88.5, -0.01937, 5.577), (88.5, -0.1058, 5.577), (88.5, 0.02599, 5.577)], [], [(25, 17, 3, 8), (10, 5, 1, 9), (21, 4, 0, 18), (22, 6, 4, 21), (11, 7, 5, 10), (8, 3, 7, 11), (16, 2, 6, 22), (2, 8, 11, 6), (6, 11, 15, 14), (4, 10, 9, 0), (16, 25, 8, 2), (14, 15, 12, 13), (10, 4, 13, 12), (4, 6, 14, 13), (11, 10, 12, 15), (7, 3, 43, 46), (9, 1, 19, 24), (19, 1, 45, 49), (0, 9, 24, 18), (31, 27, 52, 51), (25, 34, 29, 17), (36, 35, 27, 31), (21, 18, 26, 30), (22, 21, 30, 32), (37, 36, 31, 33), (34, 37, 33, 29), (16, 22, 32, 28), (28, 32, 37, 34), (32, 40, 41, 37), (30, 26, 35, 36), (16, 28, 34, 25), (40, 39, 38, 41), (36, 38, 39, 30), (30, 39, 40, 32), (37, 41, 38, 36), (5, 7, 46, 44), (35, 24, 19, 27), (3, 17, 42, 43), (26, 18, 24, 35), (1, 5, 44, 45), (52, 49, 59, 62), (44, 46, 56, 54), (53, 51, 61, 63), (45, 44, 54, 55), (51, 52, 62, 61), (46, 43, 20, 56), (17, 29, 50, 42), (33, 31, 51, 53), (27, 19, 49, 52), (29, 33, 53, 50), (23, 60, 70, 48), (59, 55, 65, 69), (62, 59, 69, 72), (54, 56, 66, 64), (63, 61, 71, 73), (55, 54, 64, 65), (49, 45, 55, 59), (42, 50, 60, 23), (43, 42, 23, 20), (50, 53, 63, 60), (47, 48, 58, 57), (48, 70, 78, 58), (69, 65, 75, 77), (72, 69, 77, 80), (64, 66, 76, 74), (73, 71, 79, 81), (20, 23, 48, 47), (60, 63, 73, 70), (56, 20, 47, 66), (61, 62, 72, 71), (57, 58, 68, 67), (58, 78, 88, 68), (77, 75, 83, 87), (80, 77, 87, 90), (74, 76, 84, 82), (81, 79, 89, 91), (70, 73, 81, 78), (66, 47, 57, 76), (71, 72, 80, 79), (65, 64, 74, 75), (84, 86, 85, 82), (82, 85, 87, 83), (67, 68, 86, 84), (91, 89, 85, 86), (89, 90, 87, 85), (88, 91, 86, 68), (78, 81, 91, 88), (76, 57, 67, 84), (79, 80, 90, 89), (75, 74, 82, 83)])
me_cube_007.polygons.foreach_set('material_index', [0, 0, 0, 0, 0, 0, 0, 0, 0, 0, 0, 1, 0, 0, 0, 0, 0, 0, 0, 0, 0, 0, 0, 0, 0, 0, 0, 0, 0, 0, 0, 0, 0, 0, 0, 0, 0, 0, 0, 0, 0, 0, 0, 0, 0, 0, 0, 0, 0, 0, 0, 0, 0, 0, 0, 0, 0, 0, 0, 0, 0, 0, 0, 0, 0, 0, 0, 0, 0, 0, 0, 0, 0, 0, 0, 0, 0, 0, 0, 0, 0, 0, 0, 0, 0, 0, 0, 0, 0, 0])
_uv = me_cube_007.uv_layers.new(name='UVMap')
_uv.uv.foreach_set('vector', [0.5875, 0.375, 0.625, 0.375, 0.625, 0.5, 0.5875, 0.5, 0.5875, 0.65, 0.625, 0.65, 0.625, 0.75, 0.5875, 0.75, 0.1827, 0.65, 0.375, 0.65, 0.375, 0.75, 0.25, 0.75, 0.1827, 0.5975, 0.375, 0.5975, 0.375, 0.65, 0.1827, 0.65, 0.5875, 0.5975, 0.625, 0.5975, 0.625, 0.65, 0.5875, 0.65, 0.5875, 0.5, 0.625, 0.5, 0.625, 0.5975, 0.5875, 0.5975, 0.25, 0.5, 0.375, 0.5, 0.375, 0.5975, 0.1827, 0.5975, 0.375, 0.5, 0.5875, 0.5, 0.5875, 0.5975, 0.375, 0.5975, 0.375, 0.5975, 0.5875, 0.5975, 0.5875, 0.5975, 0.375, 0.5975, 0.375, 0.65, 0.5875, 0.65, 0.5875, 0.75, 0.375, 0.75, 0.375, 0.375, 0.5875, 0.375, 0.5875, 0.5, 0.375, 0.5, 0.375, 0.5975, 0.5875, 0.5975, 0.5875, 0.65, 0.375, 0.65, 0.5875, 0.65, 0.375, 0.65, 0.375, 0.65, 0.5875, 0.65, 0.375, 0.65, 0.375, 0.5975, 0.375, 0.5975, 0.375, 0.65, 0.5875, 0.5975, 0.5875, 0.65, 0.5875, 0.65, 0.5875, 0.5975, 0.625, 0.5975, 0.625, 0.5, 0.625, 0.5, 0.625, 0.5975, 0.5875, 0.75, 0.625, 0.75, 0.625, 0.875, 0.5875, 0.875, 0.625, 0.875, 0.625, 0.75, 0.625, 0.75, 0.625, 0.875, 0.375, 0.75, 0.5875, 0.75, 0.5875, 0.875, 0.375, 0.875, 0.625, 0.65, 0.625, 0.75, 0.625, 0.75, 0.625, 0.65, 0.5875, 0.375, 0.5875, 0.5, 0.625, 0.5, 0.625, 0.375, 0.5875, 0.65, 0.5875, 0.75, 0.625, 0.75, 0.625, 0.65, 0.1827, 0.65, 0.25, 0.75, 0.375, 0.75, 0.375, 0.65, 0.1827, 0.5975, 0.1827, 0.65, 0.375, 0.65, 0.375, 0.5975, 0.5875, 0.5975, 0.5875, 0.65, 0.625, 0.65, 0.625, 0.5975, 0.5875, 0.5, 0.5875, 0.5975, 0.625, 0.5975, 0.625, 0.5, 0.25, 0.5, 0.1827, 0.5975, 0.375, 0.5975, 0.375, 0.5, 0.375, 0.5, 0.375, 0.5975, 0.5875, 0.5975, 0.5875, 0.5, 0.375, 0.5975, 0.375, 0.5975, 0.5875, 0.5975, 0.5875, 0.5975, 0.375, 0.65, 0.375, 0.75, 0.5875, 0.75, 0.5875, 0.65, 0.375, 0.375, 0.375, 0.5, 0.5875, 0.5, 0.5875, 0.375, 0.375, 0.5975, 0.375, 0.65, 0.5875, 0.65, 0.5875, 0.5975, 0.5875, 0.65, 0.5875, 0.65, 0.375, 0.65, 0.375, 0.65, 0.375, 0.65, 0.375, 0.65, 0.375, 0.5975, 0.375, 0.5975, 0.5875, 0.5975, 0.5875, 0.5975, 0.5875, 0.65, 0.5875, 0.65, 0.625, 0.65, 0.625, 0.5975, 0.625, 0.5975, 0.625, 0.65, 0.5875, 0.75, 0.5875, 0.875, 0.625, 0.875, 0.625, 0.75, 0.625, 0.5, 0.625, 0.375, 0.625, 0.375, 0.625, 0.5, 0.375, 0.75, 0.375, 0.875, 0.5875, 0.875, 0.5875, 0.75, 0.625, 0.75, 0.625, 0.65, 0.625, 0.65, 0.625, 0.75, 0.625, 0.75, 0.625, 0.875, 0.625, 0.875, 0.625, 0.75, 0.625, 0.65, 0.625, 0.5975, 0.625, 0.5975, 0.625, 0.65, 0.625, 0.5975, 0.625, 0.65, 0.625, 0.65, 0.625, 0.5975, 0.625, 0.75, 0.625, 0.65, 0.625, 0.65, 0.625, 0.75, 0.625, 0.65, 0.625, 0.75, 0.625, 0.75, 0.625, 0.65, 0.625, 0.5975, 0.625, 0.5, 0.625, 0.5, 0.625, 0.5975, 0.625, 0.375, 0.625, 0.5, 0.625, 0.5, 0.625, 0.375, 0.625, 0.5975, 0.625, 0.65, 0.625, 0.65, 0.625, 0.5975, 0.625, 0.75, 0.625, 0.875, 0.625, 0.875, 0.625, 0.75, 0.625, 0.5, 0.625, 0.5975, 0.625, 0.5975, 0.625, 0.5, 0.625, 0.375, 0.625, 0.5, 0.625, 0.5, 0.625, 0.375, 0.625, 0.875, 0.625, 0.75, 0.625, 0.75, 0.625, 0.875, 0.625, 0.75, 0.625, 0.875, 0.625, 0.875, 0.625, 0.75, 0.625, 0.65, 0.625, 0.5975, 0.625, 0.5975, 0.625, 0.65, 0.625, 0.5975, 0.625, 0.65, 0.625, 0.65, 0.625, 0.5975, 0.625, 0.75, 0.625, 0.65, 0.625, 0.65, 0.625, 0.75, 0.625, 0.875, 0.625, 0.75, 0.625, 0.75, 0.625, 0.875, 0.625, 0.375, 0.625, 0.5, 0.625, 0.5, 0.625, 0.375, 0.625, 0.5, 0.625, 0.375, 0.625, 0.375, 0.625, 0.5, 0.625, 0.5, 0.625, 0.5975, 0.625, 0.5975, 0.625, 0.5, 0.625, 0.5, 0.625, 0.375, 0.625, 0.375, 0.625, 0.5, 0.625, 0.375, 0.625, 0.5, 0.625, 0.5, 0.625, 0.375, 0.625, 0.875, 0.625, 0.75, 0.625, 0.75, 0.625, 0.875, 0.625, 0.75, 0.625, 0.875, 0.625, 0.875, 0.625, 0.75, 0.625, 0.65, 0.625, 0.5975, 0.625, 0.5975, 0.625, 0.65, 0.625, 0.5975, 0.625, 0.65, 0.625, 0.65, 0.625, 0.5975, 0.625, 0.5, 0.625, 0.375, 0.625, 0.375, 0.625, 0.5, 0.625, 0.5, 0.625, 0.5975, 0.625, 0.5975, 0.625, 0.5, 0.625, 0.5975, 0.625, 0.5, 0.625, 0.5, 0.625, 0.5975, 0.625, 0.65, 0.625, 0.75, 0.625, 0.75, 0.625, 0.65, 0.625, 0.5, 0.625, 0.375, 0.625, 0.375, 0.625, 0.5, 0.625, 0.375, 0.625, 0.5, 0.625, 0.5, 0.625, 0.375, 0.625, 0.875, 0.625, 0.75, 0.625, 0.75, 0.625, 0.875, 0.625, 0.75, 0.625, 0.875, 0.625, 0.875, 0.625, 0.75, 0.625, 0.65, 0.625, 0.5975, 0.625, 0.5975, 0.625, 0.65, 0.625, 0.5975, 0.625, 0.65, 0.625, 0.65, 0.625, 0.5975, 0.625, 0.5, 0.625, 0.5975, 0.625, 0.5975, 0.625, 0.5, 0.625, 0.5975, 0.625, 0.5, 0.625, 0.5, 0.625, 0.5975, 0.625, 0.65, 0.625, 0.75, 0.625, 0.75, 0.625, 0.65, 0.625, 0.75, 0.625, 0.65, 0.625, 0.65, 0.625, 0.75, 0.625, 0.5975, 0.75, 0.5975, 0.75, 0.65, 0.625, 0.65, 0.625, 0.65, 0.75, 0.65, 0.75, 0.75, 0.625, 0.75, 0.625, 0.5, 0.75, 0.5, 0.75, 0.5975, 0.625, 0.5975, 0.625, 0.5975, 0.625, 0.65, 0.75, 0.65, 0.75, 0.5975, 0.625, 0.65, 0.625, 0.75, 0.75, 0.75, 0.75, 0.65, 0.625, 0.5, 0.625, 0.5975, 0.75, 0.5975, 0.75, 0.5, 0.625, 0.5, 0.625, 0.5975, 0.625, 0.5975, 0.625, 0.5, 0.625, 0.5975, 0.625, 0.5, 0.625, 0.5, 0.625, 0.5975, 0.625, 0.65, 0.625, 0.75, 0.625, 0.75, 0.625, 0.65, 0.625, 0.75, 0.625, 0.65, 0.625, 0.65, 0.625, 0.75])
me_cube_007.materials.append(mat_marbel)
me_cube_007.materials.append(mat_wood)
me_cube_007.update()

# ---- objects
ob_cube = bpy.data.objects.new('Cube', me_cube_003)
ob_cube_001 = bpy.data.objects.new('Cube.001', me_cube_004)
ob_cube_002 = bpy.data.objects.new('Cube.002', me_cube_005)
ob_cube_003 = bpy.data.objects.new('Cube.003', me_cube_006)
ob_cube_004 = bpy.data.objects.new('Cube.004', me_cube_007)

# ---- transforms, parenting, visibility, modifiers, constraints
ob_cube.location = (0.0, 0.0, 0.0)
ob_cube.scale = (97.5, 75.0, 0.2)
ob_cube_001.location = (96.85, 0.0, 25.2)
ob_cube_001.scale = (0.65, 75.0, 25.0)
ob_cube_002.location = (0.0, 74.5, 25.2)
ob_cube_002.rotation_euler = (0.0, -0.0, -1.571)
ob_cube_002.scale = (0.5, 97.5, 25.0)
ob_cube_003.location = (0.0, -74.5, 25.2)
ob_cube_003.rotation_euler = (0.0, -0.0, -1.571)
ob_cube_003.scale = (0.5, 97.5, 25.0)
ob_cube_004.location = (-96.85, 0.0, 25.2)
ob_cube_004.scale = (0.65, 75.0, 25.0)

# ---- collection membership
col_collection.objects.link(ob_cube)
col_collection.objects.link(ob_cube_001)
col_collection.objects.link(ob_cube_002)
col_collection.objects.link(ob_cube_003)
col_collection.objects.link(ob_cube_004)

# ---- scene / render settings (as saved in the file)
scene.frame_start = 1; scene.frame_end = 250; scene.frame_set(1)
scene.render.engine = 'BLENDER_EEVEE_NEXT'
scene.cycles.sampling_pattern = 'TABULATED_SOBOL'
scene.cycles.use_light_tree = False
scene.view_settings.view_transform = 'Filmic'
bpy.context.view_layer.update()

# ---- added for rendering (the .blend has no active camera and no usable light): camera, sun
cam_auto = bpy.data.cameras.new('AutoCamera')
cam_auto.lens = 50.0
cam_auto.sensor_width = 36.0
cam_auto.clip_end = 4868.96
ob_auto_camera = bpy.data.objects.new('AutoCamera', cam_auto)
scene.collection.objects.link(ob_auto_camera)
ob_auto_camera.location = (277.435, -333.959, 304.165)
ob_auto_camera.rotation_euler = (1.09748, -7.21219e-08, 0.694738)
scene.camera = ob_auto_camera
light_auto_sun = bpy.data.lights.new('AutoSun', 'SUN')
light_auto_sun.energy = 3.0
light_auto_sun.angle = 0.0523599
ob_auto_sun = bpy.data.objects.new('AutoSun', light_auto_sun)
scene.collection.objects.link(ob_auto_sun)
ob_auto_sun.rotation_euler = (0.872665, 0.174533, 0.523599)
bpy.context.view_layer.update()
